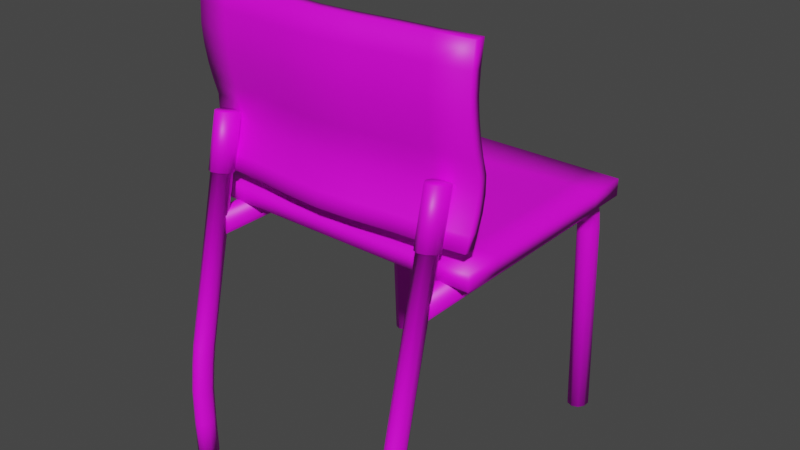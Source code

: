 # Source: TRChair_Low.blend  (saved by Blender 3.4.6; exported with 4.5.12 LTS)
import bpy
from mathutils import Matrix  # noqa: F401  (used for matrix-valued properties, if any)

bpy.ops.wm.read_factory_settings(use_empty=True)
scene = bpy.context.scene
scene.name = 'Scene'

# ---- collections
col_collection = bpy.data.collections.new('Collection'); scene.collection.children.link(col_collection)

# ---- images (referenced by path relative to the original .blend; pixels are not part of the script)
import os
ASSET_DIR = os.environ.get("B2B_ASSET_DIR", "")  # directory of the original .blend (textures are referenced by path, not embedded)
HERE = os.path.dirname(os.path.abspath(__file__))  # packed textures are extracted next to this script under _unpacked/

def load_image(name, relpath, width, height, colorspace="sRGB"):
    """Load a texture the original file referenced (path relative to the .blend, or extracted next to this script)."""
    p = next((c for c in (os.path.join(HERE, relpath), os.path.join(ASSET_DIR, relpath)) if relpath and os.path.exists(c)), "")
    if p:
        img = bpy.data.images.load(p, check_existing=True)
        img.name = name
    else:  # same state as the original file: an image datablock whose file is absent (Cycles renders it pink)
        img = bpy.data.images.new(name, width, height)
        img.source = "FILE"
        img.filepath = "//" + (relpath or name)
    img.colorspace_settings.name = colorspace
    return img
img_check = load_image('Check', '', 1024, 1024, 'sRGB')

# ---- materials (node trees are filled in below, after node groups)
mat_material = bpy.data.materials.new('Material')
mat_material.alpha_threshold = 0.0
mat_material.use_transparent_shadow = False
mat_material.roughness = 0.5
mat_material.line_color = (0.0, 0.0, 0.0, 1.0)

# ---- material node trees
mat_material.use_nodes = True; mat_material.node_tree.nodes.clear()
_N = mat_material.node_tree.nodes; _L = mat_material.node_tree.links
n0 = _N.new('ShaderNodeOutputMaterial'); n0.name = 'Material Output'; n0.location = (300, 300)
n1 = _N.new('ShaderNodeBsdfPrincipled'); n1.name = 'Principled BSDF'; n1.location = (10, 300)
n1.distribution = 'GGX'
n1.subsurface_method = 'RANDOM_WALK_SKIN'
n1.inputs[3].default_value = 1.45
n1.inputs[27].default_value = (0.0, 0.0, 0.0, 1.0)
n1.inputs[28].default_value = 1.0
n2 = _N.new('ShaderNodeTexImage'); n2.name = 'Image Texture'; n2.location = (-280, 280)
n2.image = img_check
_L.new(n1.outputs[0], n0.inputs[0])
_L.new(n2.outputs[0], n1.inputs[0])
n0.is_active_output = True

# ---- world
world_world = bpy.data.worlds.new('World'); scene.world = world_world
world_world.use_nodes = True; world_world.node_tree.nodes.clear()
_N = world_world.node_tree.nodes; _L = world_world.node_tree.links
n0 = _N.new('ShaderNodeOutputWorld'); n0.name = 'World Output'; n0.location = (300, 300)
n1 = _N.new('ShaderNodeBackground'); n1.name = 'Background'; n1.location = (10, 300)
n1.inputs[0].default_value = (0.05088, 0.05088, 0.05088, 1.0)
_L.new(n1.outputs[0], n0.inputs[0])
n0.is_active_output = True
world_world.color = (0.05088, 0.05088, 0.05088)
world_world.use_sun_shadow = False
world_world.sun_shadow_jitter_overblur = 0.0

# ---- meshes
me_cube = bpy.data.meshes.new('Cube')
me_cube.from_pydata([(0.25, 0.1835, 0.465), (0.25, 0.1835, 0.435), (0.25, -0.2165, 0.465), (0.25, -0.2165, 0.435), (0.0, 0.1835, 0.435), (0.0, -0.2165, 0.465), (0.0, -0.2165, 0.435), (0.0, 0.1835, 0.465), (0.05, -0.2165, 0.435), (0.1, -0.2165, 0.435), (0.15, -0.2165, 0.435), (0.2, -0.2165, 0.435), (0.05, 0.1835, 0.465), (0.1, 0.1835, 0.465), (0.15, 0.1835, 0.465), (0.2, 0.1835, 0.465), (0.2, 0.1835, 0.435), (0.15, 0.1835, 0.435), (0.1, 0.1835, 0.435), (0.05, 0.1835, 0.435), (0.2, -0.2165, 0.465), (0.15, -0.2165, 0.465), (0.1, -0.2165, 0.465), (0.05, -0.2165, 0.465), (0.25, 0.1168, 0.465), (0.25, 0.05013, 0.465), (0.25, -0.01654, 0.465), (0.25, -0.0832, 0.465), (0.25, -0.1499, 0.465), (0.25, -0.1499, 0.435), (0.25, -0.0832, 0.435), (0.25, -0.01654, 0.435), (0.25, 0.05013, 0.435), (0.25, 0.1168, 0.435), (0.0, 0.1168, 0.4263), (0.0, 0.05013, 0.4263), (0.0, -0.01654, 0.4263), (0.0, -0.0832, 0.4263), (0.0, -0.1499, 0.4263), (0.0, 0.1168, 0.4563), (0.0, 0.05013, 0.4563), (0.0, -0.01654, 0.4563), (0.0, -0.0832, 0.4563), (0.0, -0.1499, 0.4563), (0.2, 0.1168, 0.4639), (0.2, 0.05013, 0.4639), (0.2, -0.01654, 0.4639), (0.2, -0.0832, 0.4639), (0.2, -0.1499, 0.4639), (0.15, 0.1168, 0.4628), (0.15, 0.05013, 0.4628), (0.15, -0.01654, 0.4628), (0.15, -0.0832, 0.4628), (0.15, -0.1499, 0.4628), (0.1, 0.1168, 0.4609), (0.1, 0.05013, 0.4609), (0.1, -0.01654, 0.4609), (0.1, -0.0832, 0.4609), (0.1, -0.1499, 0.4609), (0.05, 0.1168, 0.4585), (0.05, 0.05013, 0.4585), (0.05, -0.01654, 0.4585), (0.05, -0.0832, 0.4585), (0.05, -0.1499, 0.4585), (0.05, 0.1168, 0.4285), (0.05, 0.05013, 0.4285), (0.05, -0.01654, 0.4285), (0.05, -0.0832, 0.4285), (0.05, -0.1499, 0.4285), (0.1, 0.1168, 0.4309), (0.1, 0.05013, 0.4309), (0.1, -0.01654, 0.4309), (0.1, -0.0832, 0.4309), (0.1, -0.1499, 0.4309), (0.15, 0.1168, 0.4328), (0.15, 0.05013, 0.4328), (0.15, -0.01654, 0.4328), (0.15, -0.0832, 0.4328), (0.15, -0.1499, 0.4328), (0.2, 0.1168, 0.4339), (0.2, 0.05013, 0.4339), (0.2, -0.01654, 0.4339), (0.2, -0.0832, 0.4339), (0.2, -0.1499, 0.4339), (0.25, -0.2259, 0.7178), (0.25, -0.2066, 0.7178), (0.25, -0.2259, 0.498), (0.25, -0.2066, 0.498), (0.0, -0.2299, 0.7178), (0.0, -0.2492, 0.498), (0.0, -0.2299, 0.498), (0.0, -0.2492, 0.7178), (0.25, -0.203, 0.6005), (0.25, -0.1837, 0.6005), (0.0, -0.207, 0.6005), (0.0, -0.2263, 0.6005), (0.125, -0.2188, 0.498), (0.125, -0.2382, 0.7178), (0.125, -0.2188, 0.7178), (0.125, -0.2382, 0.498), (0.125, -0.2153, 0.6005), (0.125, -0.196, 0.6005), (0.25, -0.1989, 0.6565), (0.25, -0.2182, 0.6565), (0.0, -0.2222, 0.6565), (0.0, -0.2415, 0.6565), (0.125, -0.2112, 0.6565), (0.125, -0.2305, 0.6565), (0.25, -0.2083, 0.5453), (0.0, -0.2123, 0.5453), (0.0, -0.2316, 0.5453), (0.25, -0.1889, 0.5453), (0.125, -0.2205, 0.5453), (0.125, -0.2012, 0.5453), (0.25, -0.2039, 0.6866), (0.25, -0.2232, 0.6866), (0.0, -0.2272, 0.6866), (0.0, -0.2465, 0.6866), (0.125, -0.2161, 0.6866), (0.125, -0.2354, 0.6866), (0.25, -0.2112, 0.628), (0.0, -0.2152, 0.628), (0.0, -0.2345, 0.628), (0.125, -0.2041, 0.628), (0.125, -0.2235, 0.628), (0.25, -0.1919, 0.628), (0.25, -0.1838, 0.5729), (0.25, -0.2031, 0.5729), (0.0, -0.2071, 0.5729), (0.0, -0.2264, 0.5729), (0.125, -0.2154, 0.5729), (0.125, -0.1961, 0.5729), (0.25, -0.2168, 0.5217), (0.0, -0.2208, 0.5217), (0.0, -0.2401, 0.5217), (0.125, -0.2291, 0.5217), (0.125, -0.2097, 0.5217), (0.25, -0.1975, 0.5217), (0.1875, -0.2145, 0.498), (0.1875, -0.2339, 0.7178), (0.1875, -0.211, 0.6005), (0.1875, -0.2145, 0.7178), (0.1875, -0.2339, 0.498), (0.1875, -0.1917, 0.6005), (0.1875, -0.2262, 0.6565), (0.1875, -0.2069, 0.6565), (0.1875, -0.2162, 0.5453), (0.1875, -0.1969, 0.5453), (0.1875, -0.2118, 0.6866), (0.1875, -0.2312, 0.6866), (0.1875, -0.2192, 0.628), (0.1875, -0.1998, 0.628), (0.1875, -0.1918, 0.5729), (0.1875, -0.2111, 0.5729), (0.1875, -0.2248, 0.5217), (0.1875, -0.2055, 0.5217), (0.0625, -0.2262, 0.7178), (0.0625, -0.2455, 0.498), (0.0625, -0.2033, 0.6005), (0.0625, -0.2262, 0.498), (0.0625, -0.2455, 0.7178), (0.0625, -0.2227, 0.6005), (0.0625, -0.2185, 0.6565), (0.0625, -0.2379, 0.6565), (0.0625, -0.2086, 0.5453), (0.0625, -0.2279, 0.5453), (0.0625, -0.2428, 0.6866), (0.0625, -0.2235, 0.6866), (0.0625, -0.2115, 0.628), (0.0625, -0.2308, 0.628), (0.0625, -0.2228, 0.5729), (0.0625, -0.2034, 0.5729), (0.0625, -0.2171, 0.5217), (0.0625, -0.2364, 0.5217), (0.2036, -0.3064, 0.0003528), (0.2126, -0.3101, 0.000317), (0.2182, -0.3197, 0.0002235), (0.2182, -0.3316, 0.0001077), (0.2126, -0.3412, 1.419e-05), (0.2036, -0.3449, -2.161e-05), (0.1945, -0.3412, 1.419e-05), (0.1889, -0.3316, 0.0001077), (0.1889, -0.3197, 0.0002235), (0.1945, -0.3101, 0.000317), (0.2036, -0.2952, 0.2056), (0.2126, -0.2988, 0.2065), (0.2182, -0.3083, 0.2087), (0.2182, -0.32, 0.2114), (0.2126, -0.3295, 0.2136), (0.2036, -0.3331, 0.2144), (0.1945, -0.3295, 0.2136), (0.1889, -0.32, 0.2114), (0.1889, -0.3083, 0.2087), (0.1945, -0.2988, 0.2065), (0.2126, -0.3097, 0.1282), (0.2182, -0.3193, 0.1288), (0.2182, -0.3312, 0.1296), (0.2126, -0.3408, 0.1302), (0.2036, -0.3445, 0.1305), (0.1945, -0.3408, 0.1302), (0.1889, -0.3312, 0.1296), (0.1889, -0.3193, 0.1288), (0.1945, -0.3097, 0.1282), (0.2036, -0.3061, 0.128), (0.2036, -0.3005, 0.174), (0.2126, -0.3042, 0.1745), (0.2182, -0.3138, 0.1756), (0.2182, -0.3257, 0.1771), (0.2126, -0.3353, 0.1782), (0.2036, -0.339, 0.1787), (0.1945, -0.3353, 0.1782), (0.1889, -0.3257, 0.1771), (0.1889, -0.3138, 0.1756), (0.1945, -0.3042, 0.1745), (0.2126, -0.3107, 0.0671), (0.2182, -0.3203, 0.06772), (0.2182, -0.3322, 0.0685), (0.2126, -0.3418, 0.06912), (0.2036, -0.3455, 0.06936), (0.1945, -0.3418, 0.06912), (0.1889, -0.3322, 0.0685), (0.1889, -0.3203, 0.06772), (0.1945, -0.3107, 0.0671), (0.2036, -0.307, 0.06686), (0.2036, -0.2289, 0.4933), (0.2126, -0.2326, 0.4941), (0.2182, -0.242, 0.4963), (0.2182, -0.2538, 0.499), (0.2126, -0.2632, 0.5012), (0.2036, -0.2669, 0.5021), (0.1945, -0.2632, 0.5012), (0.1889, -0.2538, 0.499), (0.1889, -0.242, 0.4963), (0.1945, -0.2326, 0.4941), (0.2143, -0.2079, 0.5863), (0.2036, -0.2036, 0.5853), (0.2036, -0.2251, 0.4924), (0.2209, -0.2191, 0.5889), (0.2209, -0.2329, 0.5922), (0.2143, -0.2442, 0.5947), (0.2036, -0.2484, 0.5957), (0.1929, -0.2442, 0.5947), (0.1862, -0.2329, 0.5922), (0.1862, -0.2191, 0.5889), (0.1929, -0.2079, 0.5863), (0.2143, -0.2294, 0.4934), (0.2209, -0.2406, 0.496), (0.2209, -0.2545, 0.4992), (0.2143, -0.2657, 0.5018), (0.2036, -0.27, 0.5028), (0.1929, -0.2657, 0.5018), (0.1862, -0.2545, 0.4992), (0.1862, -0.2406, 0.496), (0.1929, -0.2294, 0.4934), (0.2025, 0.1981, 0.4037), (0.2025, 0.02003, 0.4362), (0.2139, 0.1946, 0.4013), (0.2139, 0.02003, 0.432), (0.2209, 0.1854, 0.3951), (0.2209, 0.02003, 0.4208), (0.2209, 0.174, 0.3874), (0.2209, 0.02003, 0.4071), (0.2139, 0.1648, 0.3811), (0.2139, 0.02003, 0.3959), (0.2025, 0.1612, 0.3788), (0.2025, 0.02003, 0.3917), (0.1911, 0.1648, 0.3811), (0.1911, 0.02003, 0.3959), (0.1841, 0.174, 0.3874), (0.1841, 0.02003, 0.4071), (0.1841, 0.1854, 0.3951), (0.1841, 0.02003, 0.4208), (0.1911, 0.1946, 0.4013), (0.1911, 0.02003, 0.432), (0.2025, 0.1014, 0.4362), (0.2139, 0.1014, 0.432), (0.2209, 0.1014, 0.4208), (0.2209, 0.1014, 0.4071), (0.2139, 0.1014, 0.3959), (0.2025, 0.1014, 0.3917), (0.1911, 0.1014, 0.3959), (0.1841, 0.1014, 0.4071), (0.1841, 0.1014, 0.4208), (0.1911, 0.1014, 0.432), (0.2139, 0.1557, 0.4296), (0.2209, 0.1524, 0.419), (0.2209, 0.1483, 0.4058), (0.2139, 0.145, 0.3952), (0.2025, 0.1438, 0.3911), (0.1911, 0.145, 0.3952), (0.1841, 0.1483, 0.4058), (0.1841, 0.1524, 0.419), (0.1911, 0.1557, 0.4296), (0.2025, 0.1569, 0.4337), (0.2139, 0.1779, 0.4193), (0.2209, 0.1712, 0.4104), (0.2209, 0.1629, 0.3994), (0.2139, 0.1562, 0.3905), (0.2025, 0.1537, 0.3871), (0.1911, 0.1562, 0.3905), (0.1841, 0.1629, 0.3994), (0.1841, 0.1712, 0.4104), (0.1911, 0.1779, 0.4193), (0.2025, 0.1804, 0.4227), (0.2025, 0.13, 0.4362), (0.2139, 0.13, 0.432), (0.2209, 0.13, 0.4208), (0.2209, 0.13, 0.4071), (0.2139, 0.13, 0.3959), (0.2025, 0.13, 0.3917), (0.1911, 0.13, 0.3959), (0.1841, 0.13, 0.4071), (0.1841, 0.13, 0.4208), (0.1911, 0.13, 0.432), (0.2025, 0.2058, 0.3646), (0.2135, 0.2017, 0.3646), (0.2202, 0.191, 0.3644), (0.2202, 0.1777, 0.3642), (0.2135, 0.167, 0.3641), (0.2025, 0.1629, 0.364), (0.1916, 0.167, 0.3641), (0.1848, 0.1777, 0.3642), (0.1848, 0.191, 0.3644), (0.1916, 0.2017, 0.3646), (0.2025, 0.2228, 0.0002962), (0.2135, 0.2187, 0.0003161), (0.2202, 0.208, 0.0003683), (0.2202, 0.1947, 0.0004328), (0.2135, 0.184, 0.0004849), (0.2025, 0.1799, 0.0005049), (0.1916, 0.184, 0.0004849), (0.1848, 0.1947, 0.0004328), (0.1848, 0.208, 0.0003683), (0.1916, 0.2187, 0.0003161), (0.2139, -0.2599, 0.432), (0.2025, -0.2599, 0.4362), (0.2209, -0.2599, 0.4208), (0.2209, -0.2599, 0.4071), (0.2139, -0.2599, 0.3959), (0.2025, -0.2599, 0.3917), (0.1911, -0.2599, 0.3959), (0.1841, -0.2599, 0.4071), (0.1841, -0.2599, 0.4208), (0.1911, -0.2599, 0.432), (-0.25, 0.1835, 0.465), (-0.25, 0.1835, 0.435), (-0.25, -0.2165, 0.465), (-0.25, -0.2165, 0.435), (-0.05, -0.2165, 0.435), (-0.1, -0.2165, 0.435), (-0.15, -0.2165, 0.435), (-0.2, -0.2165, 0.435), (-0.05, 0.1835, 0.465), (-0.1, 0.1835, 0.465), (-0.15, 0.1835, 0.465), (-0.2, 0.1835, 0.465), (-0.2, 0.1835, 0.435), (-0.15, 0.1835, 0.435), (-0.1, 0.1835, 0.435), (-0.05, 0.1835, 0.435), (-0.2, -0.2165, 0.465), (-0.15, -0.2165, 0.465), (-0.1, -0.2165, 0.465), (-0.05, -0.2165, 0.465), (-0.25, 0.1168, 0.465), (-0.25, 0.05013, 0.465), (-0.25, -0.01654, 0.465), (-0.25, -0.0832, 0.465), (-0.25, -0.1499, 0.465), (-0.25, -0.1499, 0.435), (-0.25, -0.0832, 0.435), (-0.25, -0.01654, 0.435), (-0.25, 0.05013, 0.435), (-0.25, 0.1168, 0.435), (-0.2, 0.1168, 0.4639), (-0.2, 0.05013, 0.4639), (-0.2, -0.01654, 0.4639), (-0.2, -0.0832, 0.4639), (-0.2, -0.1499, 0.4639), (-0.15, 0.1168, 0.4628), (-0.15, 0.05013, 0.4628), (-0.15, -0.01654, 0.4628), (-0.15, -0.0832, 0.4628), (-0.15, -0.1499, 0.4628), (-0.1, 0.1168, 0.4609), (-0.1, 0.05013, 0.4609), (-0.1, -0.01654, 0.4609), (-0.1, -0.0832, 0.4609), (-0.1, -0.1499, 0.4609), (-0.05, 0.1168, 0.4585), (-0.05, 0.05013, 0.4585), (-0.05, -0.01654, 0.4585), (-0.05, -0.0832, 0.4585), (-0.05, -0.1499, 0.4585), (-0.05, 0.1168, 0.4285), (-0.05, 0.05013, 0.4285), (-0.05, -0.01654, 0.4285), (-0.05, -0.0832, 0.4285), (-0.05, -0.1499, 0.4285), (-0.1, 0.1168, 0.4309), (-0.1, 0.05013, 0.4309), (-0.1, -0.01654, 0.4309), (-0.1, -0.0832, 0.4309), (-0.1, -0.1499, 0.4309), (-0.15, 0.1168, 0.4328), (-0.15, 0.05013, 0.4328), (-0.15, -0.01654, 0.4328), (-0.15, -0.0832, 0.4328), (-0.15, -0.1499, 0.4328), (-0.2, 0.1168, 0.4339), (-0.2, 0.05013, 0.4339), (-0.2, -0.01654, 0.4339), (-0.2, -0.0832, 0.4339), (-0.2, -0.1499, 0.4339), (-0.25, -0.2259, 0.7178), (-0.25, -0.2066, 0.7178), (-0.25, -0.2259, 0.498), (-0.25, -0.2066, 0.498), (-0.25, -0.203, 0.6005), (-0.25, -0.1837, 0.6005), (-0.125, -0.2188, 0.498), (-0.125, -0.2382, 0.7178), (-0.125, -0.2188, 0.7178), (-0.125, -0.2382, 0.498), (-0.125, -0.2153, 0.6005), (-0.125, -0.196, 0.6005), (-0.25, -0.1989, 0.6565), (-0.25, -0.2182, 0.6565), (-0.125, -0.2112, 0.6565), (-0.125, -0.2305, 0.6565), (-0.25, -0.2083, 0.5453), (-0.25, -0.1889, 0.5453), (-0.125, -0.2205, 0.5453), (-0.125, -0.2012, 0.5453), (-0.25, -0.2039, 0.6866), (-0.25, -0.2232, 0.6866), (-0.125, -0.2161, 0.6866), (-0.125, -0.2354, 0.6866), (-0.25, -0.2112, 0.628), (-0.125, -0.2041, 0.628), (-0.125, -0.2235, 0.628), (-0.25, -0.1919, 0.628), (-0.25, -0.1838, 0.5729), (-0.25, -0.2031, 0.5729), (-0.125, -0.2154, 0.5729), (-0.125, -0.1961, 0.5729), (-0.25, -0.2168, 0.5217), (-0.125, -0.2291, 0.5217), (-0.125, -0.2097, 0.5217), (-0.25, -0.1975, 0.5217), (-0.1875, -0.2145, 0.498), (-0.1875, -0.2339, 0.7178), (-0.1875, -0.211, 0.6005), (-0.1875, -0.2145, 0.7178), (-0.1875, -0.2339, 0.498), (-0.1875, -0.1917, 0.6005), (-0.1875, -0.2262, 0.6565), (-0.1875, -0.2069, 0.6565), (-0.1875, -0.2162, 0.5453), (-0.1875, -0.1969, 0.5453), (-0.1875, -0.2118, 0.6866), (-0.1875, -0.2312, 0.6866), (-0.1875, -0.2192, 0.628), (-0.1875, -0.1998, 0.628), (-0.1875, -0.1918, 0.5729), (-0.1875, -0.2111, 0.5729), (-0.1875, -0.2248, 0.5217), (-0.1875, -0.2055, 0.5217), (-0.0625, -0.2262, 0.7178), (-0.0625, -0.2455, 0.498), (-0.0625, -0.2033, 0.6005), (-0.0625, -0.2262, 0.498), (-0.0625, -0.2455, 0.7178), (-0.0625, -0.2227, 0.6005), (-0.0625, -0.2185, 0.6565), (-0.0625, -0.2379, 0.6565), (-0.0625, -0.2086, 0.5453), (-0.0625, -0.2279, 0.5453), (-0.0625, -0.2428, 0.6866), (-0.0625, -0.2235, 0.6866), (-0.0625, -0.2115, 0.628), (-0.0625, -0.2308, 0.628), (-0.0625, -0.2228, 0.5729), (-0.0625, -0.2034, 0.5729), (-0.0625, -0.2171, 0.5217), (-0.0625, -0.2364, 0.5217), (-0.2036, -0.3064, 0.0003528), (-0.2126, -0.3101, 0.000317), (-0.2182, -0.3197, 0.0002235), (-0.2182, -0.3316, 0.0001077), (-0.2126, -0.3412, 1.419e-05), (-0.2036, -0.3449, -2.161e-05), (-0.1945, -0.3412, 1.419e-05), (-0.1889, -0.3316, 0.0001077), (-0.1889, -0.3197, 0.0002235), (-0.1945, -0.3101, 0.000317), (-0.2036, -0.2952, 0.2056), (-0.2126, -0.2988, 0.2065), (-0.2182, -0.3083, 0.2087), (-0.2182, -0.32, 0.2114), (-0.2126, -0.3295, 0.2136), (-0.2036, -0.3331, 0.2144), (-0.1945, -0.3295, 0.2136), (-0.1889, -0.32, 0.2114), (-0.1889, -0.3083, 0.2087), (-0.1945, -0.2988, 0.2065), (-0.2126, -0.3097, 0.1282), (-0.2182, -0.3193, 0.1288), (-0.2182, -0.3312, 0.1296), (-0.2126, -0.3408, 0.1302), (-0.2036, -0.3445, 0.1305), (-0.1945, -0.3408, 0.1302), (-0.1889, -0.3312, 0.1296), (-0.1889, -0.3193, 0.1288), (-0.1945, -0.3097, 0.1282), (-0.2036, -0.3061, 0.128), (-0.2036, -0.3005, 0.174), (-0.2126, -0.3042, 0.1745), (-0.2182, -0.3138, 0.1756), (-0.2182, -0.3257, 0.1771), (-0.2126, -0.3353, 0.1782), (-0.2036, -0.339, 0.1787), (-0.1945, -0.3353, 0.1782), (-0.1889, -0.3257, 0.1771), (-0.1889, -0.3138, 0.1756), (-0.1945, -0.3042, 0.1745), (-0.2126, -0.3107, 0.0671), (-0.2182, -0.3203, 0.06772), (-0.2182, -0.3322, 0.0685), (-0.2126, -0.3418, 0.06912), (-0.2036, -0.3455, 0.06936), (-0.1945, -0.3418, 0.06912), (-0.1889, -0.3322, 0.0685), (-0.1889, -0.3203, 0.06772), (-0.1945, -0.3107, 0.0671), (-0.2036, -0.307, 0.06686), (-0.2036, -0.2289, 0.4933), (-0.2126, -0.2326, 0.4941), (-0.2182, -0.242, 0.4963), (-0.2182, -0.2538, 0.499), (-0.2126, -0.2632, 0.5012), (-0.2036, -0.2669, 0.5021), (-0.1945, -0.2632, 0.5012), (-0.1889, -0.2538, 0.499), (-0.1889, -0.242, 0.4963), (-0.1945, -0.2326, 0.4941), (-0.2143, -0.2079, 0.5863), (-0.2036, -0.2036, 0.5853), (-0.2036, -0.2251, 0.4924), (-0.2209, -0.2191, 0.5889), (-0.2209, -0.2329, 0.5922), (-0.2143, -0.2442, 0.5947), (-0.2036, -0.2484, 0.5957), (-0.1929, -0.2442, 0.5947), (-0.1862, -0.2329, 0.5922), (-0.1862, -0.2191, 0.5889), (-0.1929, -0.2079, 0.5863), (-0.2143, -0.2294, 0.4934), (-0.2209, -0.2406, 0.496), (-0.2209, -0.2545, 0.4992), (-0.2143, -0.2657, 0.5018), (-0.2036, -0.27, 0.5028), (-0.1929, -0.2657, 0.5018), (-0.1862, -0.2545, 0.4992), (-0.1862, -0.2406, 0.496), (-0.1929, -0.2294, 0.4934), (-0.2025, 0.1981, 0.4037), (-0.2025, 0.02003, 0.4362), (-0.2139, 0.1946, 0.4013), (-0.2139, 0.02003, 0.432), (-0.2209, 0.1854, 0.3951), (-0.2209, 0.02003, 0.4208), (-0.2209, 0.174, 0.3874), (-0.2209, 0.02003, 0.4071), (-0.2139, 0.1648, 0.3811), (-0.2139, 0.02003, 0.3959), (-0.2025, 0.1612, 0.3788), (-0.2025, 0.02003, 0.3917), (-0.1911, 0.1648, 0.3811), (-0.1911, 0.02003, 0.3959), (-0.1841, 0.174, 0.3874), (-0.1841, 0.02003, 0.4071), (-0.1841, 0.1854, 0.3951), (-0.1841, 0.02003, 0.4208), (-0.1911, 0.1946, 0.4013), (-0.1911, 0.02003, 0.432), (-0.2025, 0.1014, 0.4362), (-0.2139, 0.1014, 0.432), (-0.2209, 0.1014, 0.4208), (-0.2209, 0.1014, 0.4071), (-0.2139, 0.1014, 0.3959), (-0.2025, 0.1014, 0.3917), (-0.1911, 0.1014, 0.3959), (-0.1841, 0.1014, 0.4071), (-0.1841, 0.1014, 0.4208), (-0.1911, 0.1014, 0.432), (-0.2139, 0.1557, 0.4296), (-0.2209, 0.1524, 0.419), (-0.2209, 0.1483, 0.4058), (-0.2139, 0.145, 0.3952), (-0.2025, 0.1438, 0.3911), (-0.1911, 0.145, 0.3952), (-0.1841, 0.1483, 0.4058), (-0.1841, 0.1524, 0.419), (-0.1911, 0.1557, 0.4296), (-0.2025, 0.1569, 0.4337), (-0.2139, 0.1779, 0.4193), (-0.2209, 0.1712, 0.4104), (-0.2209, 0.1629, 0.3994), (-0.2139, 0.1562, 0.3905), (-0.2025, 0.1537, 0.3871), (-0.1911, 0.1562, 0.3905), (-0.1841, 0.1629, 0.3994), (-0.1841, 0.1712, 0.4104), (-0.1911, 0.1779, 0.4193), (-0.2025, 0.1804, 0.4227), (-0.2025, 0.13, 0.4362), (-0.2139, 0.13, 0.432), (-0.2209, 0.13, 0.4208), (-0.2209, 0.13, 0.4071), (-0.2139, 0.13, 0.3959), (-0.2025, 0.13, 0.3917), (-0.1911, 0.13, 0.3959), (-0.1841, 0.13, 0.4071), (-0.1841, 0.13, 0.4208), (-0.1911, 0.13, 0.432), (-0.2025, 0.2058, 0.3646), (-0.2135, 0.2017, 0.3646), (-0.2202, 0.191, 0.3644), (-0.2202, 0.1777, 0.3642), (-0.2135, 0.167, 0.3641), (-0.2025, 0.1629, 0.364), (-0.1916, 0.167, 0.3641), (-0.1848, 0.1777, 0.3642), (-0.1848, 0.191, 0.3644), (-0.1916, 0.2017, 0.3646), (-0.2025, 0.2228, 0.0002962), (-0.2135, 0.2187, 0.0003161), (-0.2202, 0.208, 0.0003683), (-0.2202, 0.1947, 0.0004328), (-0.2135, 0.184, 0.0004849), (-0.2025, 0.1799, 0.0005049), (-0.1916, 0.184, 0.0004849), (-0.1848, 0.1947, 0.0004328), (-0.1848, 0.208, 0.0003683), (-0.1916, 0.2187, 0.0003161), (-0.2139, -0.2599, 0.432), (-0.2025, -0.2599, 0.4362), (-0.2209, -0.2599, 0.4208), (-0.2209, -0.2599, 0.4071), (-0.2139, -0.2599, 0.3959), (-0.2025, -0.2599, 0.3917), (-0.1911, -0.2599, 0.3959), (-0.1841, -0.2599, 0.4071), (-0.1841, -0.2599, 0.4208), (-0.1911, -0.2599, 0.432), (0.25, -0.2238, 0.7526), (0.25, -0.2045, 0.7526), (-4.54e-19, -0.2278, 0.7526), (-4.54e-19, -0.2472, 0.7526), (0.125, -0.2361, 0.7526), (0.125, -0.2168, 0.7526), (0.1875, -0.2318, 0.7526), (0.1875, -0.2125, 0.7526), (0.0625, -0.2242, 0.7526), (0.0625, -0.2435, 0.7526), (-0.25, -0.2238, 0.7526), (-0.25, -0.2045, 0.7526), (-0.125, -0.2361, 0.7526), (-0.125, -0.2168, 0.7526), (-0.1875, -0.2318, 0.7526), (-0.1875, -0.2125, 0.7526), (-0.0625, -0.2242, 0.7526), (-0.0625, -0.2435, 0.7526), (0.25, -0.2182, 0.7924), (0.25, -0.1989, 0.7924), (-1.022e-18, -0.2222, 0.7924), (-1.022e-18, -0.2415, 0.7924), (0.125, -0.2305, 0.7924), (0.125, -0.2112, 0.7924), (0.1875, -0.2262, 0.7924), (0.1875, -0.2069, 0.7924), (0.0625, -0.2185, 0.7924), (0.0625, -0.2379, 0.7924), (-0.25, -0.2182, 0.7924), (-0.25, -0.1989, 0.7924), (-0.125, -0.2305, 0.7924), (-0.125, -0.2112, 0.7924), (-0.1875, -0.2262, 0.7924), (-0.1875, -0.2069, 0.7924), (-0.0625, -0.2185, 0.7924), (-0.0625, -0.2379, 0.7924)], [], [(83, 29, 3, 11), (29, 28, 2, 3), (16, 15, 0, 1), (8, 23, 5, 6), (63, 43, 5, 23), (28, 48, 20, 2), (48, 53, 21, 20), (53, 58, 22, 21), (58, 63, 23, 22), (3, 2, 20, 11), (11, 20, 21, 10), (10, 21, 22, 9), (9, 22, 23, 8), (4, 7, 12, 19), (19, 12, 13, 18), (18, 13, 14, 17), (17, 14, 15, 16), (38, 68, 8, 6), (68, 73, 9, 8), (73, 78, 10, 9), (78, 83, 11, 10), (17, 16, 79, 74), (74, 79, 80, 75), (75, 80, 81, 76), (76, 81, 82, 77), (77, 82, 83, 78), (18, 17, 74, 69), (69, 74, 75, 70), (70, 75, 76, 71), (71, 76, 77, 72), (72, 77, 78, 73), (19, 18, 69, 64), (64, 69, 70, 65), (65, 70, 71, 66), (66, 71, 72, 67), (67, 72, 73, 68), (4, 19, 64, 34), (34, 64, 65, 35), (35, 65, 66, 36), (36, 66, 67, 37), (37, 67, 68, 38), (13, 12, 59, 54), (54, 59, 60, 55), (55, 60, 61, 56), (56, 61, 62, 57), (57, 62, 63, 58), (14, 13, 54, 49), (49, 54, 55, 50), (50, 55, 56, 51), (51, 56, 57, 52), (52, 57, 58, 53), (15, 14, 49, 44), (44, 49, 50, 45), (45, 50, 51, 46), (46, 51, 52, 47), (47, 52, 53, 48), (0, 15, 44, 24), (24, 44, 45, 25), (25, 45, 46, 26), (26, 46, 47, 27), (27, 47, 48, 28), (12, 7, 39, 59), (59, 39, 40, 60), (60, 40, 41, 61), (61, 41, 42, 62), (62, 42, 43, 63), (1, 0, 24, 33), (33, 24, 25, 32), (32, 25, 26, 31), (31, 26, 27, 30), (30, 27, 28, 29), (16, 1, 33, 79), (79, 33, 32, 80), (80, 32, 31, 81), (81, 31, 30, 82), (82, 30, 29, 83), (155, 137, 87, 138), (137, 132, 86, 87), (422, 453, 671, 669), (159, 157, 89, 90), (173, 134, 89, 157), (169, 122, 95, 161), (125, 120, 92, 93), (151, 125, 93, 143), (168, 123, 101, 158), (150, 124, 100, 140), (154, 135, 99, 142), (138, 142, 99, 96), (415, 414, 666, 667), (172, 136, 96, 159), (149, 119, 107, 144), (167, 118, 106, 162), (148, 114, 102, 145), (114, 115, 103, 102), (166, 117, 105, 163), (171, 131, 113, 164), (153, 130, 112, 146), (170, 129, 110, 165), (126, 127, 108, 111), (152, 126, 111, 147), (160, 91, 117, 166), (85, 84, 115, 114), (141, 85, 114, 148), (156, 98, 118, 167), (139, 97, 119, 149), (144, 107, 124, 150), (162, 106, 123, 168), (145, 102, 125, 151), (102, 103, 120, 125), (163, 105, 122, 169), (143, 93, 126, 152), (93, 92, 127, 126), (161, 95, 129, 170), (140, 100, 130, 153), (158, 101, 131, 171), (164, 113, 136, 172), (146, 112, 135, 154), (165, 110, 134, 173), (111, 108, 132, 137), (147, 111, 137, 155), (113, 147, 155, 136), (108, 146, 154, 132), (92, 140, 153, 127), (101, 143, 152, 131), (106, 145, 151, 123), (103, 144, 150, 120), (84, 139, 149, 115), (98, 141, 148, 118), (131, 152, 147, 113), (127, 153, 146, 108), (118, 148, 145, 106), (115, 149, 144, 103), (87, 86, 142, 138), (132, 154, 142, 86), (120, 150, 140, 92), (123, 151, 143, 101), (421, 472, 673, 668), (136, 155, 138, 96), (112, 165, 173, 135), (109, 164, 172, 133), (94, 158, 171, 128), (100, 161, 170, 130), (107, 163, 169, 124), (104, 162, 168, 121), (88, 156, 167, 116), (97, 160, 166, 119), (130, 170, 165, 112), (128, 171, 164, 109), (119, 166, 163, 107), (116, 167, 162, 104), (133, 172, 159, 90), (139, 84, 656, 662), (121, 168, 158, 94), (124, 169, 161, 100), (135, 173, 157, 99), (96, 99, 157, 159), (232, 231, 251, 252), (225, 224, 236, 245), (233, 232, 252, 253), (226, 225, 245, 246), (224, 233, 253, 236), (227, 226, 246, 247), (174, 175, 176, 177, 178, 179, 180, 181, 182, 183), (213, 193, 184, 204), (212, 192, 193, 213), (211, 191, 192, 212), (210, 190, 191, 211), (209, 189, 190, 210), (208, 188, 189, 209), (207, 187, 188, 208), (206, 186, 187, 207), (205, 185, 186, 206), (204, 184, 185, 205), (223, 203, 194, 214), (214, 194, 195, 215), (215, 195, 196, 216), (216, 196, 197, 217), (217, 197, 198, 218), (218, 198, 199, 219), (219, 199, 200, 220), (220, 200, 201, 221), (221, 201, 202, 222), (222, 202, 203, 223), (203, 204, 205, 194), (194, 205, 206, 195), (195, 206, 207, 196), (196, 207, 208, 197), (197, 208, 209, 198), (198, 209, 210, 199), (199, 210, 211, 200), (200, 211, 212, 201), (201, 212, 213, 202), (202, 213, 204, 203), (183, 222, 223, 174), (182, 221, 222, 183), (181, 220, 221, 182), (180, 219, 220, 181), (179, 218, 219, 180), (178, 217, 218, 179), (177, 216, 217, 178), (176, 215, 216, 177), (175, 214, 215, 176), (174, 223, 214, 175), (193, 233, 224, 184), (192, 232, 233, 193), (191, 231, 232, 192), (190, 230, 231, 191), (189, 229, 230, 190), (188, 228, 229, 189), (187, 227, 228, 188), (186, 226, 227, 187), (185, 225, 226, 186), (184, 224, 225, 185), (236, 235, 234, 245), (245, 234, 237, 246), (246, 237, 238, 247), (247, 238, 239, 248), (248, 239, 240, 249), (249, 240, 241, 250), (250, 241, 242, 251), (251, 242, 243, 252), (252, 243, 244, 253), (253, 244, 235, 236), (231, 230, 250, 251), (230, 229, 249, 250), (229, 228, 248, 249), (228, 227, 247, 248), (234, 235, 244, 243, 242, 241, 240, 239, 238, 237), (274, 255, 257, 275), (275, 257, 259, 276), (276, 259, 261, 277), (277, 261, 263, 278), (278, 263, 265, 279), (279, 265, 267, 280), (280, 267, 269, 281), (281, 269, 271, 282), (257, 255, 335, 334), (282, 271, 273, 283), (283, 273, 255, 274), (262, 264, 319, 318), (313, 283, 274, 304), (312, 282, 283, 313), (311, 281, 282, 312), (310, 280, 281, 311), (309, 279, 280, 310), (308, 278, 279, 309), (307, 277, 278, 308), (306, 276, 277, 307), (305, 275, 276, 306), (304, 274, 275, 305), (303, 293, 284, 294), (294, 284, 285, 295), (295, 285, 286, 296), (296, 286, 287, 297), (297, 287, 288, 298), (298, 288, 289, 299), (299, 289, 290, 300), (300, 290, 291, 301), (301, 291, 292, 302), (302, 292, 293, 303), (272, 302, 303, 254), (270, 301, 302, 272), (268, 300, 301, 270), (266, 299, 300, 268), (264, 298, 299, 266), (262, 297, 298, 264), (260, 296, 297, 262), (258, 295, 296, 260), (256, 294, 295, 258), (254, 303, 294, 256), (293, 304, 305, 284), (284, 305, 306, 285), (285, 306, 307, 286), (286, 307, 308, 287), (287, 308, 309, 288), (288, 309, 310, 289), (289, 310, 311, 290), (290, 311, 312, 291), (291, 312, 313, 292), (292, 313, 304, 293), (319, 320, 330, 329), (260, 262, 318, 317), (254, 256, 315, 314), (258, 260, 317, 316), (256, 258, 316, 315), (272, 254, 314, 323), (270, 272, 323, 322), (268, 270, 322, 321), (266, 268, 321, 320), (264, 266, 320, 319), (324, 325, 326, 327, 328, 329, 330, 331, 332, 333), (316, 317, 327, 326), (323, 314, 324, 333), (320, 321, 331, 330), (317, 318, 328, 327), (314, 315, 325, 324), (321, 322, 332, 331), (318, 319, 329, 328), (315, 316, 326, 325), (322, 323, 333, 332), (261, 259, 336, 337), (259, 257, 334, 336), (255, 273, 343, 335), (273, 271, 342, 343), (271, 269, 341, 342), (269, 267, 340, 341), (267, 265, 339, 340), (265, 263, 338, 339), (263, 261, 337, 338), (334, 335, 343, 342, 341, 340, 339, 338, 337, 336), (413, 351, 347, 369), (369, 347, 346, 368), (356, 345, 344, 355), (348, 6, 5, 363), (393, 363, 5, 43), (368, 346, 360, 378), (378, 360, 361, 383), (383, 361, 362, 388), (388, 362, 363, 393), (347, 351, 360, 346), (351, 350, 361, 360), (350, 349, 362, 361), (349, 348, 363, 362), (4, 359, 352, 7), (359, 358, 353, 352), (358, 357, 354, 353), (357, 356, 355, 354), (38, 6, 348, 398), (398, 348, 349, 403), (403, 349, 350, 408), (408, 350, 351, 413), (357, 404, 409, 356), (404, 405, 410, 409), (405, 406, 411, 410), (406, 407, 412, 411), (407, 408, 413, 412), (358, 399, 404, 357), (399, 400, 405, 404), (400, 401, 406, 405), (401, 402, 407, 406), (402, 403, 408, 407), (359, 394, 399, 358), (394, 395, 400, 399), (395, 396, 401, 400), (396, 397, 402, 401), (397, 398, 403, 402), (4, 34, 394, 359), (34, 35, 395, 394), (35, 36, 396, 395), (36, 37, 397, 396), (37, 38, 398, 397), (353, 384, 389, 352), (384, 385, 390, 389), (385, 386, 391, 390), (386, 387, 392, 391), (387, 388, 393, 392), (354, 379, 384, 353), (379, 380, 385, 384), (380, 381, 386, 385), (381, 382, 387, 386), (382, 383, 388, 387), (355, 374, 379, 354), (374, 375, 380, 379), (375, 376, 381, 380), (376, 377, 382, 381), (377, 378, 383, 382), (344, 364, 374, 355), (364, 365, 375, 374), (365, 366, 376, 375), (366, 367, 377, 376), (367, 368, 378, 377), (352, 389, 39, 7), (389, 390, 40, 39), (390, 391, 41, 40), (391, 392, 42, 41), (392, 393, 43, 42), (345, 373, 364, 344), (373, 372, 365, 364), (372, 371, 366, 365), (371, 370, 367, 366), (370, 369, 368, 367), (356, 409, 373, 345), (409, 410, 372, 373), (410, 411, 371, 372), (411, 412, 370, 371), (412, 413, 369, 370), (467, 450, 417, 449), (449, 417, 416, 446), (91, 160, 665, 659), (471, 90, 89, 469), (485, 469, 89, 134), (481, 473, 95, 122), (441, 419, 418, 438), (463, 455, 419, 441), (480, 470, 425, 439), (462, 452, 424, 440), (466, 454, 423, 447), (450, 420, 423, 454), (85, 141, 663, 657), (484, 471, 420, 448), (461, 456, 429, 437), (479, 474, 428, 436), (460, 457, 426, 434), (434, 426, 427, 435), (478, 475, 105, 117), (483, 476, 433, 445), (465, 458, 432, 444), (482, 477, 110, 129), (442, 431, 430, 443), (464, 459, 431, 442), (472, 478, 117, 91), (415, 434, 435, 414), (453, 460, 434, 415), (468, 479, 436, 422), (451, 461, 437, 421), (456, 462, 440, 429), (474, 480, 439, 428), (457, 463, 441, 426), (426, 441, 438, 427), (475, 481, 122, 105), (455, 464, 442, 419), (419, 442, 443, 418), (473, 482, 129, 95), (452, 465, 444, 424), (470, 483, 445, 425), (476, 484, 448, 433), (458, 466, 447, 432), (477, 485, 134, 110), (431, 449, 446, 430), (459, 467, 449, 431), (433, 448, 467, 459), (430, 446, 466, 458), (418, 443, 465, 452), (425, 445, 464, 455), (428, 439, 463, 457), (427, 438, 462, 456), (414, 435, 461, 451), (422, 436, 460, 453), (445, 433, 459, 464), (443, 430, 458, 465), (436, 428, 457, 460), (435, 427, 456, 461), (417, 450, 454, 416), (446, 416, 454, 466), (438, 418, 452, 462), (439, 425, 455, 463), (88, 468, 672, 658), (448, 420, 450, 467), (432, 447, 485, 477), (109, 133, 484, 476), (94, 128, 483, 470), (424, 444, 482, 473), (429, 440, 481, 475), (104, 121, 480, 474), (88, 116, 479, 468), (421, 437, 478, 472), (444, 432, 477, 482), (128, 109, 476, 483), (437, 429, 475, 478), (116, 104, 474, 479), (133, 90, 471, 484), (451, 421, 668, 670), (121, 94, 470, 480), (440, 424, 473, 481), (447, 423, 469, 485), (420, 471, 469, 423), (544, 564, 563, 543), (537, 557, 548, 536), (545, 565, 564, 544), (538, 558, 557, 537), (536, 548, 565, 545), (539, 559, 558, 538), (486, 495, 494, 493, 492, 491, 490, 489, 488, 487), (525, 516, 496, 505), (524, 525, 505, 504), (523, 524, 504, 503), (522, 523, 503, 502), (521, 522, 502, 501), (520, 521, 501, 500), (519, 520, 500, 499), (518, 519, 499, 498), (517, 518, 498, 497), (516, 517, 497, 496), (535, 526, 506, 515), (526, 527, 507, 506), (527, 528, 508, 507), (528, 529, 509, 508), (529, 530, 510, 509), (530, 531, 511, 510), (531, 532, 512, 511), (532, 533, 513, 512), (533, 534, 514, 513), (534, 535, 515, 514), (515, 506, 517, 516), (506, 507, 518, 517), (507, 508, 519, 518), (508, 509, 520, 519), (509, 510, 521, 520), (510, 511, 522, 521), (511, 512, 523, 522), (512, 513, 524, 523), (513, 514, 525, 524), (514, 515, 516, 525), (495, 486, 535, 534), (494, 495, 534, 533), (493, 494, 533, 532), (492, 493, 532, 531), (491, 492, 531, 530), (490, 491, 530, 529), (489, 490, 529, 528), (488, 489, 528, 527), (487, 488, 527, 526), (486, 487, 526, 535), (505, 496, 536, 545), (504, 505, 545, 544), (503, 504, 544, 543), (502, 503, 543, 542), (501, 502, 542, 541), (500, 501, 541, 540), (499, 500, 540, 539), (498, 499, 539, 538), (497, 498, 538, 537), (496, 497, 537, 536), (548, 557, 546, 547), (557, 558, 549, 546), (558, 559, 550, 549), (559, 560, 551, 550), (560, 561, 552, 551), (561, 562, 553, 552), (562, 563, 554, 553), (563, 564, 555, 554), (564, 565, 556, 555), (565, 548, 547, 556), (543, 563, 562, 542), (542, 562, 561, 541), (541, 561, 560, 540), (540, 560, 559, 539), (546, 549, 550, 551, 552, 553, 554, 555, 556, 547), (586, 587, 569, 567), (587, 588, 571, 569), (588, 589, 573, 571), (589, 590, 575, 573), (590, 591, 577, 575), (591, 592, 579, 577), (592, 593, 581, 579), (593, 594, 583, 581), (569, 646, 647, 567), (594, 595, 585, 583), (595, 586, 567, 585), (574, 630, 631, 576), (625, 616, 586, 595), (624, 625, 595, 594), (623, 624, 594, 593), (622, 623, 593, 592), (621, 622, 592, 591), (620, 621, 591, 590), (619, 620, 590, 589), (618, 619, 589, 588), (617, 618, 588, 587), (616, 617, 587, 586), (615, 606, 596, 605), (606, 607, 597, 596), (607, 608, 598, 597), (608, 609, 599, 598), (609, 610, 600, 599), (610, 611, 601, 600), (611, 612, 602, 601), (612, 613, 603, 602), (613, 614, 604, 603), (614, 615, 605, 604), (584, 566, 615, 614), (582, 584, 614, 613), (580, 582, 613, 612), (578, 580, 612, 611), (576, 578, 611, 610), (574, 576, 610, 609), (572, 574, 609, 608), (570, 572, 608, 607), (568, 570, 607, 606), (566, 568, 606, 615), (605, 596, 617, 616), (596, 597, 618, 617), (597, 598, 619, 618), (598, 599, 620, 619), (599, 600, 621, 620), (600, 601, 622, 621), (601, 602, 623, 622), (602, 603, 624, 623), (603, 604, 625, 624), (604, 605, 616, 625), (631, 641, 642, 632), (572, 629, 630, 574), (566, 626, 627, 568), (570, 628, 629, 572), (568, 627, 628, 570), (584, 635, 626, 566), (582, 634, 635, 584), (580, 633, 634, 582), (578, 632, 633, 580), (576, 631, 632, 578), (636, 645, 644, 643, 642, 641, 640, 639, 638, 637), (628, 638, 639, 629), (635, 645, 636, 626), (632, 642, 643, 633), (629, 639, 640, 630), (626, 636, 637, 627), (633, 643, 644, 634), (630, 640, 641, 631), (627, 637, 638, 628), (634, 644, 645, 635), (573, 649, 648, 571), (571, 648, 646, 569), (567, 647, 655, 585), (585, 655, 654, 583), (583, 654, 653, 581), (581, 653, 652, 579), (579, 652, 651, 577), (577, 651, 650, 575), (575, 650, 649, 573), (646, 648, 649, 650, 651, 652, 653, 654, 655, 647), (665, 660, 678, 683), (659, 665, 683, 677), (661, 664, 682, 679), (669, 671, 689, 687), (664, 658, 676, 682), (668, 673, 691, 686), (662, 656, 674, 680), (673, 659, 677, 691), (160, 97, 660, 665), (472, 91, 659, 673), (453, 415, 667, 671), (156, 88, 658, 664), (141, 98, 661, 663), (98, 156, 664, 661), (84, 85, 657, 656), (468, 422, 669, 672), (414, 451, 670, 666), (97, 139, 662, 660), (681, 680, 674, 675), (682, 683, 678, 679), (679, 678, 680, 681), (676, 677, 683, 682), (689, 685, 684, 688), (690, 687, 686, 691), (687, 689, 688, 686), (676, 690, 691, 677), (670, 668, 686, 688), (663, 661, 679, 681), (671, 667, 685, 689), (667, 666, 684, 685), (666, 670, 688, 684), (660, 662, 680, 678), (672, 669, 687, 690), (656, 657, 675, 674), (658, 672, 690, 676), (657, 663, 681, 675)])
me_cube.polygons.foreach_set('use_smooth', [True] * 656)
_uv = me_cube.uv_layers.new(name='UVMap')
_uv.uv.foreach_set('vector', [0.06125, 0.3217, 0.02841, 0.3217, 0.02843, 0.2779, 0.06126, 0.2779, 0.02841, 0.3217, 0.008709, 0.3217, 0.00873, 0.2779, 0.02843, 0.2779, 0.06118, 0.5406, 0.06117, 0.5603, 0.02832, 0.5603, 0.02833, 0.5406, 0.1597, 0.2779, 0.1597, 0.2582, 0.1925, 0.2582, 0.1925, 0.2779, 0.1597, 0.7793, 0.1925, 0.7792, 0.1925, 0.8233, 0.1596, 0.8233, 0.02819, 0.7793, 0.06106, 0.7793, 0.06103, 0.8232, 0.02817, 0.8232, 0.06106, 0.7793, 0.09393, 0.7793, 0.0939, 0.8232, 0.06103, 0.8232, 0.09393, 0.7793, 0.1268, 0.7793, 0.1268, 0.8232, 0.0939, 0.8232, 0.1268, 0.7793, 0.1597, 0.7793, 0.1596, 0.8233, 0.1268, 0.8232, 0.02843, 0.2779, 0.02843, 0.2582, 0.06126, 0.2582, 0.06126, 0.2779, 0.06126, 0.2779, 0.06126, 0.2582, 0.09409, 0.2582, 0.09409, 0.2779, 0.09409, 0.2779, 0.09409, 0.2582, 0.1269, 0.2582, 0.1269, 0.2779, 0.1269, 0.2779, 0.1269, 0.2582, 0.1597, 0.2582, 0.1597, 0.2779, 0.1925, 0.5407, 0.1925, 0.5603, 0.1597, 0.5603, 0.1597, 0.5406, 0.1597, 0.5406, 0.1597, 0.5603, 0.1269, 0.5603, 0.1269, 0.5406, 0.1269, 0.5406, 0.1269, 0.5603, 0.09402, 0.5603, 0.09403, 0.5406, 0.09403, 0.5406, 0.09402, 0.5603, 0.06117, 0.5603, 0.06118, 0.5406, 0.1925, 0.3219, 0.1598, 0.3218, 0.1597, 0.2779, 0.1925, 0.2779, 0.1598, 0.3218, 0.1269, 0.3218, 0.1269, 0.2779, 0.1597, 0.2779, 0.1269, 0.3218, 0.09409, 0.3217, 0.09409, 0.2779, 0.1269, 0.2779, 0.09409, 0.3217, 0.06125, 0.3217, 0.06126, 0.2779, 0.09409, 0.2779, 0.09403, 0.5406, 0.06118, 0.5406, 0.0612, 0.4968, 0.09405, 0.4968, 0.09405, 0.4968, 0.0612, 0.4968, 0.06119, 0.453, 0.09403, 0.453, 0.09403, 0.453, 0.06119, 0.453, 0.0612, 0.4092, 0.09403, 0.4093, 0.09403, 0.4093, 0.0612, 0.4092, 0.06122, 0.3655, 0.09405, 0.3655, 0.09405, 0.3655, 0.06122, 0.3655, 0.06125, 0.3217, 0.09409, 0.3217, 0.1269, 0.5406, 0.09403, 0.5406, 0.09405, 0.4968, 0.1269, 0.4968, 0.1269, 0.4968, 0.09405, 0.4968, 0.09403, 0.453, 0.1269, 0.453, 0.1269, 0.453, 0.09403, 0.453, 0.09403, 0.4093, 0.1269, 0.4093, 0.1269, 0.4093, 0.09403, 0.4093, 0.09405, 0.3655, 0.1269, 0.3655, 0.1269, 0.3655, 0.09405, 0.3655, 0.09409, 0.3217, 0.1269, 0.3218, 0.1597, 0.5406, 0.1269, 0.5406, 0.1269, 0.4968, 0.1598, 0.4967, 0.1598, 0.4967, 0.1269, 0.4968, 0.1269, 0.453, 0.1597, 0.453, 0.1597, 0.453, 0.1269, 0.453, 0.1269, 0.4093, 0.1597, 0.4093, 0.1597, 0.4093, 0.1269, 0.4093, 0.1269, 0.3655, 0.1597, 0.3655, 0.1597, 0.3655, 0.1269, 0.3655, 0.1269, 0.3218, 0.1598, 0.3218, 0.1925, 0.5407, 0.1597, 0.5406, 0.1598, 0.4967, 0.1925, 0.4966, 0.1925, 0.4966, 0.1598, 0.4967, 0.1597, 0.453, 0.1925, 0.453, 0.1925, 0.453, 0.1597, 0.453, 0.1597, 0.4093, 0.1925, 0.4093, 0.1925, 0.4093, 0.1597, 0.4093, 0.1597, 0.3655, 0.1925, 0.3656, 0.1925, 0.3656, 0.1597, 0.3655, 0.1598, 0.3218, 0.1925, 0.3219, 0.1269, 0.5603, 0.1597, 0.5603, 0.1597, 0.6043, 0.1269, 0.6042, 0.1269, 0.6042, 0.1597, 0.6043, 0.1597, 0.648, 0.1268, 0.648, 0.1268, 0.648, 0.1597, 0.648, 0.1597, 0.6918, 0.1268, 0.6918, 0.1268, 0.6918, 0.1597, 0.6918, 0.1597, 0.7355, 0.1268, 0.7355, 0.1268, 0.7355, 0.1597, 0.7355, 0.1597, 0.7793, 0.1268, 0.7793, 0.09402, 0.5603, 0.1269, 0.5603, 0.1269, 0.6042, 0.09402, 0.6042, 0.09402, 0.6042, 0.1269, 0.6042, 0.1268, 0.648, 0.09397, 0.648, 0.09397, 0.648, 0.1268, 0.648, 0.1268, 0.6918, 0.09394, 0.6917, 0.09394, 0.6917, 0.1268, 0.6918, 0.1268, 0.7355, 0.09393, 0.7355, 0.09393, 0.7355, 0.1268, 0.7355, 0.1268, 0.7793, 0.09393, 0.7793, 0.06117, 0.5603, 0.09402, 0.5603, 0.09402, 0.6042, 0.06115, 0.6041, 0.06115, 0.6041, 0.09402, 0.6042, 0.09397, 0.648, 0.06111, 0.6479, 0.06111, 0.6479, 0.09397, 0.648, 0.09394, 0.6917, 0.06108, 0.6917, 0.06108, 0.6917, 0.09394, 0.6917, 0.09393, 0.7355, 0.06107, 0.7355, 0.06107, 0.7355, 0.09393, 0.7355, 0.09393, 0.7793, 0.06106, 0.7793, 0.02832, 0.5603, 0.06117, 0.5603, 0.06115, 0.6041, 0.0283, 0.6041, 0.0283, 0.6041, 0.06115, 0.6041, 0.06111, 0.6479, 0.02826, 0.6479, 0.02826, 0.6479, 0.06111, 0.6479, 0.06108, 0.6917, 0.02822, 0.6917, 0.02822, 0.6917, 0.06108, 0.6917, 0.06107, 0.7355, 0.0282, 0.7355, 0.0282, 0.7355, 0.06107, 0.7355, 0.06106, 0.7793, 0.02819, 0.7793, 0.1597, 0.5603, 0.1925, 0.5603, 0.1925, 0.6044, 0.1597, 0.6043, 0.1597, 0.6043, 0.1925, 0.6044, 0.1925, 0.648, 0.1597, 0.648, 0.1597, 0.648, 0.1925, 0.648, 0.1925, 0.6918, 0.1597, 0.6918, 0.1597, 0.6918, 0.1925, 0.6918, 0.1925, 0.7355, 0.1597, 0.7355, 0.1597, 0.7355, 0.1925, 0.7355, 0.1925, 0.7792, 0.1597, 0.7793, 0.02833, 0.5406, 0.008626, 0.5406, 0.008637, 0.4968, 0.02834, 0.4968, 0.02834, 0.4968, 0.008637, 0.4968, 0.008645, 0.453, 0.02835, 0.453, 0.02835, 0.453, 0.008645, 0.453, 0.00866, 0.4092, 0.02836, 0.4092, 0.02836, 0.4092, 0.00866, 0.4092, 0.008683, 0.3654, 0.02838, 0.3655, 0.02838, 0.3655, 0.008683, 0.3654, 0.008709, 0.3217, 0.02841, 0.3217, 0.06118, 0.5406, 0.02833, 0.5406, 0.02834, 0.4968, 0.0612, 0.4968, 0.0612, 0.4968, 0.02834, 0.4968, 0.02835, 0.453, 0.06119, 0.453, 0.06119, 0.453, 0.02835, 0.453, 0.02836, 0.4092, 0.0612, 0.4092, 0.0612, 0.4092, 0.02836, 0.4092, 0.02838, 0.3655, 0.06122, 0.3655, 0.06122, 0.3655, 0.02838, 0.3655, 0.02841, 0.3217, 0.06125, 0.3217, 0.4506, 0.2155, 0.4092, 0.216, 0.4098, 0.1993, 0.4511, 0.1988, 0.3968, 0.5873, 0.409, 0.5905, 0.4104, 0.6071, 0.3984, 0.6036, 0.657, 0.3474, 0.698, 0.3475, 0.6981, 0.3703, 0.6571, 0.3702, 0.5335, 0.6188, 0.5346, 0.6062, 0.5748, 0.606, 0.5748, 0.6188, 0.534, 0.5897, 0.5748, 0.5896, 0.5748, 0.606, 0.5346, 0.6062, 0.5337, 0.5174, 0.5748, 0.5173, 0.5748, 0.5362, 0.5333, 0.5363, 0.3972, 0.517, 0.4096, 0.5153, 0.407, 0.5347, 0.3937, 0.5353, 0.4506, 0.2877, 0.4092, 0.2877, 0.4085, 0.269, 0.45, 0.2689, 0.5333, 0.2876, 0.4918, 0.2875, 0.4912, 0.2686, 0.5329, 0.2686, 0.4511, 0.5168, 0.4924, 0.5175, 0.4917, 0.5363, 0.4502, 0.5359, 0.4509, 0.5898, 0.4924, 0.5896, 0.493, 0.6065, 0.4517, 0.6064, 0.4505, 0.619, 0.4517, 0.6064, 0.493, 0.6065, 0.4918, 0.6194, 0.7488, 0.4574, 0.7362, 0.4573, 0.7368, 0.4353, 0.7493, 0.4345, 0.5333, 0.2149, 0.4919, 0.2156, 0.4923, 0.199, 0.5336, 0.1982, 0.4527, 0.4778, 0.4934, 0.4783, 0.4929, 0.4982, 0.452, 0.4975, 0.5338, 0.3271, 0.4925, 0.3269, 0.4922, 0.3068, 0.5337, 0.3071, 0.4514, 0.3271, 0.4101, 0.3271, 0.4097, 0.307, 0.4511, 0.3071, 0.4001, 0.478, 0.4126, 0.477, 0.4114, 0.4964, 0.3991, 0.498, 0.5343, 0.4783, 0.5748, 0.4783, 0.5748, 0.498, 0.534, 0.4982, 0.5329, 0.2503, 0.4912, 0.2505, 0.4914, 0.2321, 0.533, 0.2316, 0.45, 0.5543, 0.4916, 0.5545, 0.4919, 0.573, 0.4503, 0.573, 0.5332, 0.5546, 0.5748, 0.5546, 0.5748, 0.5731, 0.5335, 0.5731, 0.3937, 0.5533, 0.4066, 0.5542, 0.4074, 0.5736, 0.3948, 0.5713, 0.4499, 0.2506, 0.4084, 0.2508, 0.4087, 0.2324, 0.4502, 0.232, 0.5345, 0.458, 0.5748, 0.4581, 0.5748, 0.4783, 0.5343, 0.4783, 0.4009, 0.4574, 0.4135, 0.4573, 0.4126, 0.477, 0.4001, 0.478, 0.4517, 0.3475, 0.4104, 0.3476, 0.4101, 0.3271, 0.4514, 0.3271, 0.5339, 0.3476, 0.4927, 0.3474, 0.4925, 0.3269, 0.5338, 0.3271, 0.4532, 0.4576, 0.4936, 0.4579, 0.4934, 0.4783, 0.4527, 0.4778, 0.452, 0.4975, 0.4929, 0.4982, 0.4924, 0.5175, 0.4511, 0.5168, 0.5337, 0.3071, 0.4922, 0.3068, 0.4918, 0.2875, 0.5333, 0.2876, 0.4511, 0.3071, 0.4097, 0.307, 0.4092, 0.2877, 0.4506, 0.2877, 0.3991, 0.498, 0.4114, 0.4964, 0.4096, 0.5153, 0.3972, 0.517, 0.534, 0.4982, 0.5748, 0.498, 0.5748, 0.5173, 0.5337, 0.5174, 0.45, 0.2689, 0.4085, 0.269, 0.4084, 0.2508, 0.4499, 0.2506, 0.3937, 0.5353, 0.407, 0.5347, 0.4066, 0.5542, 0.3937, 0.5533, 0.5333, 0.5363, 0.5748, 0.5362, 0.5748, 0.5546, 0.5332, 0.5546, 0.4502, 0.5359, 0.4917, 0.5363, 0.4916, 0.5545, 0.45, 0.5543, 0.5329, 0.2686, 0.4912, 0.2686, 0.4912, 0.2505, 0.5329, 0.2503, 0.533, 0.2316, 0.4914, 0.2321, 0.4919, 0.2156, 0.5333, 0.2149, 0.4503, 0.573, 0.4919, 0.573, 0.4924, 0.5896, 0.4509, 0.5898, 0.5335, 0.5731, 0.5748, 0.5731, 0.5748, 0.5896, 0.534, 0.5897, 0.3948, 0.5713, 0.4074, 0.5736, 0.409, 0.5905, 0.3968, 0.5873, 0.4502, 0.232, 0.4087, 0.2324, 0.4092, 0.216, 0.4506, 0.2155, 0.4914, 0.2321, 0.4502, 0.232, 0.4506, 0.2155, 0.4919, 0.2156, 0.4074, 0.5736, 0.4503, 0.573, 0.4509, 0.5898, 0.409, 0.5905, 0.407, 0.5347, 0.4502, 0.5359, 0.45, 0.5543, 0.4066, 0.5542, 0.4912, 0.2686, 0.45, 0.2689, 0.4499, 0.2506, 0.4912, 0.2505, 0.4922, 0.3068, 0.4511, 0.3071, 0.4506, 0.2877, 0.4918, 0.2875, 0.4114, 0.4964, 0.452, 0.4975, 0.4511, 0.5168, 0.4096, 0.5153, 0.4135, 0.4573, 0.4532, 0.4576, 0.4527, 0.4778, 0.4126, 0.477, 0.4927, 0.3474, 0.4517, 0.3475, 0.4514, 0.3271, 0.4925, 0.3269, 0.4912, 0.2505, 0.4499, 0.2506, 0.4502, 0.232, 0.4914, 0.2321, 0.4066, 0.5542, 0.45, 0.5543, 0.4503, 0.573, 0.4074, 0.5736, 0.4925, 0.3269, 0.4514, 0.3271, 0.4511, 0.3071, 0.4922, 0.3068, 0.4126, 0.477, 0.4527, 0.4778, 0.452, 0.4975, 0.4114, 0.4964, 0.409, 0.6198, 0.4104, 0.6071, 0.4517, 0.6064, 0.4505, 0.619, 0.409, 0.5905, 0.4509, 0.5898, 0.4517, 0.6064, 0.4104, 0.6071, 0.4096, 0.5153, 0.4511, 0.5168, 0.4502, 0.5359, 0.407, 0.5347, 0.4918, 0.2875, 0.4506, 0.2877, 0.45, 0.2689, 0.4912, 0.2686, 0.656, 0.4579, 0.6152, 0.458, 0.6152, 0.4355, 0.6561, 0.4352, 0.4919, 0.2156, 0.4506, 0.2155, 0.4511, 0.1988, 0.4923, 0.199, 0.4919, 0.573, 0.5335, 0.5731, 0.534, 0.5897, 0.4924, 0.5896, 0.5748, 0.2313, 0.533, 0.2316, 0.5333, 0.2149, 0.5748, 0.2145, 0.5748, 0.2686, 0.5329, 0.2686, 0.5329, 0.2503, 0.5748, 0.2501, 0.4917, 0.5363, 0.5333, 0.5363, 0.5332, 0.5546, 0.4916, 0.5545, 0.4929, 0.4982, 0.534, 0.4982, 0.5337, 0.5174, 0.4924, 0.5175, 0.5748, 0.3073, 0.5337, 0.3071, 0.5333, 0.2876, 0.5748, 0.2878, 0.5748, 0.3477, 0.5339, 0.3476, 0.5338, 0.3271, 0.5748, 0.3273, 0.4936, 0.4579, 0.5345, 0.458, 0.5343, 0.4783, 0.4934, 0.4783, 0.4916, 0.5545, 0.5332, 0.5546, 0.5335, 0.5731, 0.4919, 0.573, 0.5748, 0.2501, 0.5329, 0.2503, 0.533, 0.2316, 0.5748, 0.2313, 0.4934, 0.4783, 0.5343, 0.4783, 0.534, 0.4982, 0.4929, 0.4982, 0.5748, 0.3273, 0.5338, 0.3271, 0.5337, 0.3071, 0.5748, 0.3073, 0.5748, 0.2145, 0.5333, 0.2149, 0.5336, 0.1982, 0.5748, 0.1977, 0.4532, 0.4576, 0.4135, 0.4573, 0.4128, 0.4353, 0.4531, 0.4352, 0.5748, 0.2878, 0.5333, 0.2876, 0.5329, 0.2686, 0.5748, 0.2686, 0.4924, 0.5175, 0.5337, 0.5174, 0.5333, 0.5363, 0.4917, 0.5363, 0.4924, 0.5896, 0.534, 0.5897, 0.5346, 0.6062, 0.493, 0.6065, 0.4918, 0.6194, 0.493, 0.6065, 0.5346, 0.6062, 0.5335, 0.6188, 0.517, 0.8298, 0.5178, 0.8369, 0.5165, 0.837, 0.5154, 0.83, 0.5131, 0.8744, 0.5111, 0.881, 0.5079, 0.8786, 0.511, 0.8736, 0.5158, 0.8229, 0.517, 0.8298, 0.5154, 0.83, 0.5137, 0.8235, 0.515, 0.8676, 0.5131, 0.8744, 0.511, 0.8736, 0.5135, 0.8673, 0.5145, 0.8161, 0.5158, 0.8229, 0.5137, 0.8235, 0.511, 0.8182, 0.5166, 0.8607, 0.515, 0.8676, 0.5135, 0.8673, 0.5153, 0.8605, 0.8949, 0.8687, 0.8931, 0.8695, 0.8917, 0.8697, 0.8907, 0.8693, 0.8903, 0.8688, 0.8905, 0.8684, 0.8903, 0.868, 0.8908, 0.8675, 0.8918, 0.8673, 0.8932, 0.8676, 0.8101, 0.8291, 0.7812, 0.825, 0.782, 0.8161, 0.8117, 0.8208, 0.8088, 0.8382, 0.7801, 0.8348, 0.7812, 0.825, 0.8101, 0.8291, 0.8078, 0.8478, 0.779, 0.845, 0.7801, 0.8348, 0.8088, 0.8382, 0.8071, 0.8565, 0.7781, 0.8544, 0.779, 0.845, 0.8078, 0.8478, 0.8066, 0.864, 0.7776, 0.8625, 0.7781, 0.8544, 0.8071, 0.8565, 0.8063, 0.8716, 0.7773, 0.8706, 0.7776, 0.8625, 0.8066, 0.864, 0.806, 0.8803, 0.7772, 0.88, 0.7773, 0.8706, 0.8063, 0.8716, 0.8061, 0.8899, 0.7772, 0.8903, 0.7772, 0.88, 0.806, 0.8803, 0.8065, 0.8991, 0.7772, 0.9002, 0.7772, 0.8903, 0.8061, 0.8899, 0.8072, 0.9075, 0.7771, 0.909, 0.7772, 0.9002, 0.8065, 0.8991, 0.8802, 0.8878, 0.8447, 0.9007, 0.8432, 0.894, 0.8779, 0.884, 0.8779, 0.884, 0.8432, 0.894, 0.842, 0.8865, 0.8759, 0.8798, 0.8759, 0.8798, 0.842, 0.8865, 0.8413, 0.8789, 0.8744, 0.8753, 0.8744, 0.8753, 0.8413, 0.8789, 0.8411, 0.8719, 0.8736, 0.8712, 0.8736, 0.8712, 0.8411, 0.8719, 0.8412, 0.8658, 0.8735, 0.8675, 0.8735, 0.8675, 0.8412, 0.8658, 0.8417, 0.8598, 0.874, 0.8639, 0.874, 0.8639, 0.8417, 0.8598, 0.8426, 0.8529, 0.8752, 0.8599, 0.8752, 0.8599, 0.8426, 0.8529, 0.8441, 0.8453, 0.8772, 0.8556, 0.8772, 0.8556, 0.8441, 0.8453, 0.8461, 0.8381, 0.8796, 0.8516, 0.8796, 0.8516, 0.8461, 0.8381, 0.8483, 0.8316, 0.8823, 0.8481, 0.8447, 0.9007, 0.8072, 0.9075, 0.8065, 0.8991, 0.8432, 0.894, 0.8432, 0.894, 0.8065, 0.8991, 0.8061, 0.8899, 0.842, 0.8865, 0.842, 0.8865, 0.8061, 0.8899, 0.806, 0.8803, 0.8413, 0.8789, 0.8413, 0.8789, 0.806, 0.8803, 0.8063, 0.8716, 0.8411, 0.8719, 0.8411, 0.8719, 0.8063, 0.8716, 0.8066, 0.864, 0.8412, 0.8658, 0.8412, 0.8658, 0.8066, 0.864, 0.8071, 0.8565, 0.8417, 0.8598, 0.8417, 0.8598, 0.8071, 0.8565, 0.8078, 0.8478, 0.8426, 0.8529, 0.8426, 0.8529, 0.8078, 0.8478, 0.8088, 0.8382, 0.8441, 0.8453, 0.8441, 0.8453, 0.8088, 0.8382, 0.8101, 0.8291, 0.8461, 0.8381, 0.8461, 0.8381, 0.8101, 0.8291, 0.8117, 0.8208, 0.8483, 0.8316, 0.8932, 0.8676, 0.8796, 0.8516, 0.8823, 0.8481, 0.8949, 0.8687, 0.8918, 0.8673, 0.8772, 0.8556, 0.8796, 0.8516, 0.8932, 0.8676, 0.8908, 0.8675, 0.8752, 0.8599, 0.8772, 0.8556, 0.8918, 0.8673, 0.8903, 0.868, 0.874, 0.8639, 0.8752, 0.8599, 0.8908, 0.8675, 0.8905, 0.8684, 0.8735, 0.8675, 0.874, 0.8639, 0.8903, 0.868, 0.8903, 0.8688, 0.8736, 0.8712, 0.8735, 0.8675, 0.8905, 0.8684, 0.8907, 0.8693, 0.8744, 0.8753, 0.8736, 0.8712, 0.8903, 0.8688, 0.8917, 0.8697, 0.8759, 0.8798, 0.8744, 0.8753, 0.8907, 0.8693, 0.8931, 0.8695, 0.8779, 0.884, 0.8759, 0.8798, 0.8917, 0.8697, 0.8949, 0.8687, 0.8802, 0.8878, 0.8779, 0.884, 0.8931, 0.8695, 0.7812, 0.825, 0.5158, 0.8229, 0.5145, 0.8161, 0.782, 0.8161, 0.7801, 0.8348, 0.517, 0.8298, 0.5158, 0.8229, 0.7812, 0.825, 0.779, 0.845, 0.5178, 0.8369, 0.517, 0.8298, 0.7801, 0.8348, 0.7781, 0.8544, 0.5181, 0.8434, 0.5178, 0.8369, 0.779, 0.845, 0.7776, 0.8625, 0.518, 0.8488, 0.5181, 0.8434, 0.7781, 0.8544, 0.7773, 0.8706, 0.5175, 0.8543, 0.518, 0.8488, 0.7776, 0.8625, 0.7772, 0.88, 0.5166, 0.8607, 0.5175, 0.8543, 0.7773, 0.8706, 0.7772, 0.8903, 0.515, 0.8676, 0.5166, 0.8607, 0.7772, 0.88, 0.7772, 0.9002, 0.5131, 0.8744, 0.515, 0.8676, 0.7772, 0.8903, 0.7771, 0.909, 0.5111, 0.881, 0.5131, 0.8744, 0.7772, 0.9002, 0.5079, 0.8786, 0.484, 0.8471, 0.4862, 0.8484, 0.511, 0.8736, 0.511, 0.8736, 0.4862, 0.8484, 0.4881, 0.8488, 0.5135, 0.8673, 0.5135, 0.8673, 0.4881, 0.8488, 0.4895, 0.8484, 0.5153, 0.8605, 0.5153, 0.8605, 0.4895, 0.8484, 0.4901, 0.8478, 0.5162, 0.8542, 0.5162, 0.8542, 0.4901, 0.8478, 0.49, 0.8474, 0.5166, 0.8488, 0.5166, 0.8488, 0.49, 0.8474, 0.4901, 0.8469, 0.5168, 0.8434, 0.5168, 0.8434, 0.4901, 0.8469, 0.4896, 0.8462, 0.5165, 0.837, 0.5165, 0.837, 0.4896, 0.8462, 0.4883, 0.8458, 0.5154, 0.83, 0.5154, 0.83, 0.4883, 0.8458, 0.4864, 0.846, 0.5137, 0.8235, 0.5137, 0.8235, 0.4864, 0.846, 0.484, 0.8471, 0.511, 0.8182, 0.5178, 0.8369, 0.5181, 0.8434, 0.5168, 0.8434, 0.5165, 0.837, 0.5181, 0.8434, 0.518, 0.8488, 0.5166, 0.8488, 0.5168, 0.8434, 0.518, 0.8488, 0.5175, 0.8543, 0.5162, 0.8542, 0.5166, 0.8488, 0.5175, 0.8543, 0.5166, 0.8607, 0.5153, 0.8605, 0.5162, 0.8542, 0.4862, 0.8484, 0.484, 0.8471, 0.4864, 0.846, 0.4883, 0.8458, 0.4896, 0.8462, 0.4901, 0.8469, 0.49, 0.8474, 0.4901, 0.8478, 0.4895, 0.8484, 0.4881, 0.8488, 0.8228, 0.295, 0.8219, 0.2391, 0.8305, 0.239, 0.8307, 0.2951, 0.8307, 0.2951, 0.8305, 0.239, 0.8398, 0.2389, 0.8395, 0.2955, 0.8395, 0.2955, 0.8398, 0.2389, 0.8497, 0.2389, 0.8489, 0.2962, 0.8489, 0.2962, 0.8497, 0.2389, 0.8591, 0.2389, 0.8581, 0.2969, 0.8581, 0.2969, 0.8591, 0.2389, 0.8678, 0.239, 0.867, 0.2976, 0.7784, 0.2993, 0.7758, 0.2401, 0.7845, 0.2399, 0.7873, 0.2982, 0.7873, 0.2982, 0.7845, 0.2399, 0.794, 0.2396, 0.7966, 0.297, 0.7966, 0.297, 0.794, 0.2396, 0.8039, 0.2394, 0.806, 0.296, 0.8305, 0.239, 0.8219, 0.2391, 0.8194, 0.03901, 0.828, 0.03891, 0.806, 0.296, 0.8039, 0.2394, 0.8132, 0.2392, 0.8148, 0.2953, 0.8148, 0.2953, 0.8132, 0.2392, 0.8219, 0.2391, 0.8228, 0.295, 0.8511, 0.3474, 0.8603, 0.3476, 0.8611, 0.3588, 0.8533, 0.3597, 0.8161, 0.3129, 0.8148, 0.2953, 0.8228, 0.295, 0.823, 0.3123, 0.8084, 0.3143, 0.806, 0.296, 0.8148, 0.2953, 0.8161, 0.3129, 0.7999, 0.3165, 0.7966, 0.297, 0.806, 0.296, 0.8084, 0.3143, 0.791, 0.3189, 0.7873, 0.2982, 0.7966, 0.297, 0.7999, 0.3165, 0.782, 0.321, 0.7784, 0.2993, 0.7873, 0.2982, 0.791, 0.3189, 0.8554, 0.3175, 0.8581, 0.2969, 0.867, 0.2976, 0.8645, 0.3193, 0.8463, 0.3155, 0.8489, 0.2962, 0.8581, 0.2969, 0.8554, 0.3175, 0.8377, 0.3137, 0.8395, 0.2955, 0.8489, 0.2962, 0.8463, 0.3155, 0.8299, 0.3126, 0.8307, 0.2951, 0.8395, 0.2955, 0.8377, 0.3137, 0.823, 0.3123, 0.8228, 0.295, 0.8307, 0.2951, 0.8299, 0.3126, 0.8235, 0.3369, 0.8233, 0.326, 0.829, 0.3259, 0.8286, 0.3369, 0.8286, 0.3369, 0.829, 0.3259, 0.8356, 0.3263, 0.8349, 0.3369, 0.8349, 0.3369, 0.8356, 0.3263, 0.8437, 0.3273, 0.8426, 0.3372, 0.8426, 0.3372, 0.8437, 0.3273, 0.8529, 0.3286, 0.8518, 0.3378, 0.8518, 0.3378, 0.8529, 0.3286, 0.8623, 0.3302, 0.8611, 0.3387, 0.7862, 0.3401, 0.7846, 0.3317, 0.7939, 0.3298, 0.7954, 0.3389, 0.7954, 0.3389, 0.7939, 0.3298, 0.803, 0.3281, 0.8045, 0.338, 0.8045, 0.338, 0.803, 0.3281, 0.811, 0.3268, 0.8122, 0.3374, 0.8122, 0.3374, 0.811, 0.3268, 0.8176, 0.3262, 0.8184, 0.3371, 0.8184, 0.3371, 0.8176, 0.3262, 0.8233, 0.326, 0.8235, 0.3369, 0.8187, 0.3473, 0.8184, 0.3371, 0.8235, 0.3369, 0.8237, 0.347, 0.8127, 0.3476, 0.8122, 0.3374, 0.8184, 0.3371, 0.8187, 0.3473, 0.8052, 0.348, 0.8045, 0.338, 0.8122, 0.3374, 0.8127, 0.3476, 0.7964, 0.3485, 0.7954, 0.3389, 0.8045, 0.338, 0.8052, 0.348, 0.7872, 0.349, 0.7862, 0.3401, 0.7954, 0.3389, 0.7964, 0.3485, 0.8511, 0.3474, 0.8518, 0.3378, 0.8611, 0.3387, 0.8603, 0.3476, 0.8423, 0.3473, 0.8426, 0.3372, 0.8518, 0.3378, 0.8511, 0.3474, 0.8348, 0.3472, 0.8349, 0.3369, 0.8426, 0.3372, 0.8423, 0.3473, 0.8288, 0.3471, 0.8286, 0.3369, 0.8349, 0.3369, 0.8348, 0.3472, 0.8237, 0.347, 0.8235, 0.3369, 0.8286, 0.3369, 0.8288, 0.3471, 0.8233, 0.326, 0.823, 0.3123, 0.8299, 0.3126, 0.829, 0.3259, 0.829, 0.3259, 0.8299, 0.3126, 0.8377, 0.3137, 0.8356, 0.3263, 0.8356, 0.3263, 0.8377, 0.3137, 0.8463, 0.3155, 0.8437, 0.3273, 0.8437, 0.3273, 0.8463, 0.3155, 0.8554, 0.3175, 0.8529, 0.3286, 0.8529, 0.3286, 0.8554, 0.3175, 0.8645, 0.3193, 0.8623, 0.3302, 0.7846, 0.3317, 0.782, 0.321, 0.791, 0.3189, 0.7939, 0.3298, 0.7939, 0.3298, 0.791, 0.3189, 0.7999, 0.3165, 0.803, 0.3281, 0.803, 0.3281, 0.7999, 0.3165, 0.8084, 0.3143, 0.811, 0.3268, 0.811, 0.3268, 0.8084, 0.3143, 0.8161, 0.3129, 0.8176, 0.3262, 0.8176, 0.3262, 0.8161, 0.3129, 0.823, 0.3123, 0.8233, 0.326, 0.7868, 0.3602, 0.7946, 0.3608, 0.7971, 0.585, 0.7899, 0.585, 0.8423, 0.3473, 0.8511, 0.3474, 0.8533, 0.3597, 0.8454, 0.3616, 0.8237, 0.347, 0.8288, 0.3471, 0.8305, 0.365, 0.8241, 0.3656, 0.8348, 0.3472, 0.8423, 0.3473, 0.8454, 0.3616, 0.8376, 0.3636, 0.8288, 0.3471, 0.8348, 0.3472, 0.8376, 0.3636, 0.8305, 0.365, 0.8187, 0.3473, 0.8237, 0.347, 0.8241, 0.3656, 0.8176, 0.3653, 0.8127, 0.3476, 0.8187, 0.3473, 0.8176, 0.3653, 0.8105, 0.3641, 0.8052, 0.348, 0.8127, 0.3476, 0.8105, 0.3641, 0.8026, 0.3624, 0.7964, 0.3485, 0.8052, 0.348, 0.8026, 0.3624, 0.7946, 0.3608, 0.7872, 0.349, 0.7964, 0.3485, 0.7946, 0.3608, 0.7868, 0.3602, 0.8581, 0.6085, 0.8525, 0.604, 0.8506, 0.5965, 0.8532, 0.5888, 0.8591, 0.5838, 0.8663, 0.5836, 0.8719, 0.588, 0.8737, 0.5955, 0.8712, 0.6032, 0.8652, 0.6082, 0.8376, 0.3636, 0.8454, 0.3616, 0.8514, 0.5843, 0.8433, 0.5849, 0.8176, 0.3653, 0.8241, 0.3656, 0.8281, 0.5857, 0.8208, 0.5857, 0.7946, 0.3608, 0.8026, 0.3624, 0.8048, 0.5852, 0.7971, 0.585, 0.8454, 0.3616, 0.8533, 0.3597, 0.8591, 0.5838, 0.8514, 0.5843, 0.8241, 0.3656, 0.8305, 0.365, 0.8354, 0.5854, 0.8281, 0.5857, 0.8026, 0.3624, 0.8105, 0.3641, 0.813, 0.5855, 0.8048, 0.5852, 0.8533, 0.3597, 0.8611, 0.3588, 0.8663, 0.5836, 0.8591, 0.5838, 0.8305, 0.365, 0.8376, 0.3636, 0.8433, 0.5849, 0.8354, 0.5854, 0.8105, 0.3641, 0.8176, 0.3653, 0.8208, 0.5857, 0.813, 0.5855, 0.8497, 0.2389, 0.8398, 0.2389, 0.8375, 0.0388, 0.8473, 0.03868, 0.8398, 0.2389, 0.8305, 0.239, 0.828, 0.03891, 0.8375, 0.0388, 0.8219, 0.2391, 0.8132, 0.2392, 0.8107, 0.03912, 0.8194, 0.03901, 0.8132, 0.2392, 0.8039, 0.2394, 0.8012, 0.03924, 0.8107, 0.03912, 0.8039, 0.2394, 0.794, 0.2396, 0.7914, 0.03936, 0.8012, 0.03924, 0.794, 0.2396, 0.7845, 0.2399, 0.7819, 0.03948, 0.7914, 0.03936, 0.7845, 0.2399, 0.7758, 0.2401, 0.7733, 0.03959, 0.7819, 0.03948, 0.8678, 0.239, 0.8591, 0.2389, 0.8567, 0.03857, 0.8654, 0.03847, 0.8591, 0.2389, 0.8497, 0.2389, 0.8473, 0.03868, 0.8567, 0.03857, 0.8474, 0.01451, 0.8539, 0.008727, 0.8626, 0.008626, 0.8702, 0.01424, 0.8737, 0.02343, 0.8719, 0.03269, 0.8654, 0.03847, 0.8567, 0.03857, 0.8492, 0.03295, 0.8456, 0.02376, 0.3238, 0.3217, 0.3238, 0.2779, 0.3567, 0.2779, 0.3567, 0.3217, 0.3567, 0.3217, 0.3567, 0.2779, 0.3764, 0.2779, 0.3764, 0.3217, 0.3239, 0.5406, 0.3567, 0.5406, 0.3567, 0.5603, 0.3239, 0.5603, 0.2254, 0.2779, 0.1925, 0.2779, 0.1925, 0.2582, 0.2254, 0.2582, 0.2253, 0.7793, 0.2254, 0.8233, 0.1925, 0.8233, 0.1925, 0.7792, 0.3568, 0.7794, 0.3568, 0.8232, 0.3239, 0.8232, 0.3239, 0.7794, 0.3239, 0.7794, 0.3239, 0.8232, 0.2911, 0.8232, 0.2911, 0.7794, 0.2911, 0.7794, 0.2911, 0.8232, 0.2582, 0.8232, 0.2582, 0.7793, 0.2582, 0.7793, 0.2582, 0.8232, 0.2254, 0.8233, 0.2253, 0.7793, 0.3567, 0.2779, 0.3238, 0.2779, 0.3238, 0.2583, 0.3567, 0.2582, 0.3238, 0.2779, 0.291, 0.2779, 0.291, 0.2582, 0.3238, 0.2583, 0.291, 0.2779, 0.2582, 0.2779, 0.2582, 0.2582, 0.291, 0.2582, 0.2582, 0.2779, 0.2254, 0.2779, 0.2254, 0.2582, 0.2582, 0.2582, 0.1925, 0.5407, 0.2253, 0.5407, 0.2253, 0.5603, 0.1925, 0.5603, 0.2253, 0.5407, 0.2582, 0.5406, 0.2582, 0.5604, 0.2253, 0.5603, 0.2582, 0.5406, 0.291, 0.5406, 0.291, 0.5604, 0.2582, 0.5604, 0.291, 0.5406, 0.3239, 0.5406, 0.3239, 0.5603, 0.291, 0.5604, 0.1925, 0.3219, 0.1925, 0.2779, 0.2254, 0.2779, 0.2253, 0.3218, 0.2253, 0.3218, 0.2254, 0.2779, 0.2582, 0.2779, 0.2581, 0.3218, 0.2581, 0.3218, 0.2582, 0.2779, 0.291, 0.2779, 0.291, 0.3217, 0.291, 0.3217, 0.291, 0.2779, 0.3238, 0.2779, 0.3238, 0.3217, 0.291, 0.5406, 0.291, 0.4968, 0.3239, 0.4968, 0.3239, 0.5406, 0.291, 0.4968, 0.291, 0.453, 0.3239, 0.453, 0.3239, 0.4968, 0.291, 0.453, 0.291, 0.4093, 0.3239, 0.4093, 0.3239, 0.453, 0.291, 0.4093, 0.291, 0.3655, 0.3239, 0.3655, 0.3239, 0.4093, 0.291, 0.3655, 0.291, 0.3217, 0.3238, 0.3217, 0.3239, 0.3655, 0.2582, 0.5406, 0.2581, 0.4968, 0.291, 0.4968, 0.291, 0.5406, 0.2581, 0.4968, 0.2582, 0.453, 0.291, 0.453, 0.291, 0.4968, 0.2582, 0.453, 0.2582, 0.4093, 0.291, 0.4093, 0.291, 0.453, 0.2582, 0.4093, 0.2582, 0.3655, 0.291, 0.3655, 0.291, 0.4093, 0.2582, 0.3655, 0.2581, 0.3218, 0.291, 0.3217, 0.291, 0.3655, 0.2253, 0.5407, 0.2253, 0.4967, 0.2581, 0.4968, 0.2582, 0.5406, 0.2253, 0.4967, 0.2253, 0.453, 0.2582, 0.453, 0.2581, 0.4968, 0.2253, 0.453, 0.2254, 0.4093, 0.2582, 0.4093, 0.2582, 0.453, 0.2254, 0.4093, 0.2254, 0.3656, 0.2582, 0.3655, 0.2582, 0.4093, 0.2254, 0.3656, 0.2253, 0.3218, 0.2581, 0.3218, 0.2582, 0.3655, 0.1925, 0.5407, 0.1925, 0.4966, 0.2253, 0.4967, 0.2253, 0.5407, 0.1925, 0.4966, 0.1925, 0.453, 0.2253, 0.453, 0.2253, 0.4967, 0.1925, 0.453, 0.1925, 0.4093, 0.2254, 0.4093, 0.2253, 0.453, 0.1925, 0.4093, 0.1925, 0.3656, 0.2254, 0.3656, 0.2254, 0.4093, 0.1925, 0.3656, 0.1925, 0.3219, 0.2253, 0.3218, 0.2254, 0.3656, 0.2582, 0.5604, 0.2581, 0.6042, 0.2253, 0.6043, 0.2253, 0.5603, 0.2581, 0.6042, 0.2582, 0.648, 0.2253, 0.648, 0.2253, 0.6043, 0.2582, 0.648, 0.2582, 0.6918, 0.2253, 0.6918, 0.2253, 0.648, 0.2582, 0.6918, 0.2582, 0.7355, 0.2253, 0.7355, 0.2253, 0.6918, 0.2582, 0.7355, 0.2582, 0.7793, 0.2253, 0.7793, 0.2253, 0.7355, 0.291, 0.5604, 0.291, 0.6042, 0.2581, 0.6042, 0.2582, 0.5604, 0.291, 0.6042, 0.291, 0.648, 0.2582, 0.648, 0.2581, 0.6042, 0.291, 0.648, 0.2911, 0.6918, 0.2582, 0.6918, 0.2582, 0.648, 0.2911, 0.6918, 0.2911, 0.7356, 0.2582, 0.7355, 0.2582, 0.6918, 0.2911, 0.7356, 0.2911, 0.7794, 0.2582, 0.7793, 0.2582, 0.7355, 0.3239, 0.5603, 0.3239, 0.6042, 0.291, 0.6042, 0.291, 0.5604, 0.3239, 0.6042, 0.3239, 0.648, 0.291, 0.648, 0.291, 0.6042, 0.3239, 0.648, 0.3239, 0.6918, 0.2911, 0.6918, 0.291, 0.648, 0.3239, 0.6918, 0.3239, 0.7356, 0.2911, 0.7356, 0.2911, 0.6918, 0.3239, 0.7356, 0.3239, 0.7794, 0.2911, 0.7794, 0.2911, 0.7356, 0.3567, 0.5603, 0.3567, 0.6041, 0.3239, 0.6042, 0.3239, 0.5603, 0.3567, 0.6041, 0.3568, 0.6479, 0.3239, 0.648, 0.3239, 0.6042, 0.3568, 0.6479, 0.3568, 0.6917, 0.3239, 0.6918, 0.3239, 0.648, 0.3568, 0.6917, 0.3568, 0.7356, 0.3239, 0.7356, 0.3239, 0.6918, 0.3568, 0.7356, 0.3568, 0.7794, 0.3239, 0.7794, 0.3239, 0.7356, 0.2253, 0.5603, 0.2253, 0.6043, 0.1925, 0.6044, 0.1925, 0.5603, 0.2253, 0.6043, 0.2253, 0.648, 0.1925, 0.648, 0.1925, 0.6044, 0.2253, 0.648, 0.2253, 0.6918, 0.1925, 0.6918, 0.1925, 0.648, 0.2253, 0.6918, 0.2253, 0.7355, 0.1925, 0.7355, 0.1925, 0.6918, 0.2253, 0.7355, 0.2253, 0.7793, 0.1925, 0.7792, 0.1925, 0.7355, 0.3567, 0.5406, 0.3567, 0.4968, 0.3764, 0.4968, 0.3764, 0.5406, 0.3567, 0.4968, 0.3567, 0.4531, 0.3764, 0.4531, 0.3764, 0.4968, 0.3567, 0.4531, 0.3567, 0.4093, 0.3764, 0.4093, 0.3764, 0.4531, 0.3567, 0.4093, 0.3567, 0.3655, 0.3764, 0.3655, 0.3764, 0.4093, 0.3567, 0.3655, 0.3567, 0.3217, 0.3764, 0.3217, 0.3764, 0.3655, 0.3239, 0.5406, 0.3239, 0.4968, 0.3567, 0.4968, 0.3567, 0.5406, 0.3239, 0.4968, 0.3239, 0.453, 0.3567, 0.4531, 0.3567, 0.4968, 0.3239, 0.453, 0.3239, 0.4093, 0.3567, 0.4093, 0.3567, 0.4531, 0.3239, 0.4093, 0.3239, 0.3655, 0.3567, 0.3655, 0.3567, 0.4093, 0.3239, 0.3655, 0.3238, 0.3217, 0.3567, 0.3217, 0.3567, 0.3655, 0.699, 0.2155, 0.6985, 0.1988, 0.7399, 0.1993, 0.7404, 0.216, 0.7528, 0.5873, 0.7513, 0.6036, 0.7393, 0.6071, 0.7407, 0.5905, 0.5748, 0.4581, 0.5345, 0.458, 0.5345, 0.4355, 0.5748, 0.4358, 0.6161, 0.6188, 0.5748, 0.6188, 0.5748, 0.606, 0.6151, 0.6062, 0.6157, 0.5897, 0.6151, 0.6062, 0.5748, 0.606, 0.5748, 0.5896, 0.616, 0.5174, 0.6164, 0.5363, 0.5748, 0.5362, 0.5748, 0.5173, 0.7524, 0.517, 0.7559, 0.5353, 0.7426, 0.5347, 0.74, 0.5153, 0.6991, 0.2877, 0.6997, 0.2689, 0.7412, 0.269, 0.7405, 0.2877, 0.6163, 0.2876, 0.6168, 0.2686, 0.6584, 0.2686, 0.6579, 0.2875, 0.6985, 0.5168, 0.6995, 0.5359, 0.658, 0.5363, 0.6573, 0.5175, 0.6987, 0.5898, 0.698, 0.6064, 0.6567, 0.6065, 0.6572, 0.5896, 0.6991, 0.619, 0.6578, 0.6194, 0.6567, 0.6065, 0.698, 0.6064, 0.4104, 0.3476, 0.4517, 0.3475, 0.4516, 0.3703, 0.4103, 0.3705, 0.6163, 0.2149, 0.616, 0.1982, 0.6574, 0.199, 0.6578, 0.2156, 0.6969, 0.4778, 0.6976, 0.4975, 0.6567, 0.4982, 0.6563, 0.4783, 0.6158, 0.3271, 0.616, 0.3071, 0.6574, 0.3068, 0.6571, 0.3269, 0.6982, 0.3271, 0.6986, 0.3071, 0.7399, 0.307, 0.7395, 0.3271, 0.7495, 0.478, 0.7506, 0.498, 0.7382, 0.4964, 0.7371, 0.477, 0.6154, 0.4783, 0.6156, 0.4982, 0.5748, 0.498, 0.5748, 0.4783, 0.6168, 0.2503, 0.6166, 0.2316, 0.6582, 0.2321, 0.6585, 0.2505, 0.6997, 0.5543, 0.6994, 0.573, 0.6577, 0.573, 0.658, 0.5545, 0.6164, 0.5546, 0.6162, 0.5731, 0.5748, 0.5731, 0.5748, 0.5546, 0.756, 0.5533, 0.7549, 0.5713, 0.7423, 0.5736, 0.7431, 0.5542, 0.6997, 0.2506, 0.6995, 0.232, 0.741, 0.2324, 0.7413, 0.2508, 0.6152, 0.458, 0.6154, 0.4783, 0.5748, 0.4783, 0.5748, 0.4581, 0.7488, 0.4574, 0.7495, 0.478, 0.7371, 0.477, 0.7362, 0.4573, 0.698, 0.3475, 0.6982, 0.3271, 0.7395, 0.3271, 0.7393, 0.3476, 0.6157, 0.3476, 0.6158, 0.3271, 0.6571, 0.3269, 0.657, 0.3474, 0.6965, 0.4576, 0.6969, 0.4778, 0.6563, 0.4783, 0.656, 0.4579, 0.6976, 0.4975, 0.6985, 0.5168, 0.6573, 0.5175, 0.6567, 0.4982, 0.616, 0.3071, 0.6163, 0.2876, 0.6579, 0.2875, 0.6574, 0.3068, 0.6986, 0.3071, 0.6991, 0.2877, 0.7405, 0.2877, 0.7399, 0.307, 0.7506, 0.498, 0.7524, 0.517, 0.74, 0.5153, 0.7382, 0.4964, 0.6156, 0.4982, 0.616, 0.5174, 0.5748, 0.5173, 0.5748, 0.498, 0.6997, 0.2689, 0.6997, 0.2506, 0.7413, 0.2508, 0.7412, 0.269, 0.7559, 0.5353, 0.756, 0.5533, 0.7431, 0.5542, 0.7426, 0.5347, 0.6164, 0.5363, 0.6164, 0.5546, 0.5748, 0.5546, 0.5748, 0.5362, 0.6995, 0.5359, 0.6997, 0.5543, 0.658, 0.5545, 0.658, 0.5363, 0.6168, 0.2686, 0.6168, 0.2503, 0.6585, 0.2505, 0.6584, 0.2686, 0.6166, 0.2316, 0.6163, 0.2149, 0.6578, 0.2156, 0.6582, 0.2321, 0.6994, 0.573, 0.6987, 0.5898, 0.6572, 0.5896, 0.6577, 0.573, 0.6162, 0.5731, 0.6157, 0.5897, 0.5748, 0.5896, 0.5748, 0.5731, 0.7549, 0.5713, 0.7528, 0.5873, 0.7407, 0.5905, 0.7423, 0.5736, 0.6995, 0.232, 0.699, 0.2155, 0.7404, 0.216, 0.741, 0.2324, 0.6582, 0.2321, 0.6578, 0.2156, 0.699, 0.2155, 0.6995, 0.232, 0.7423, 0.5736, 0.7407, 0.5905, 0.6987, 0.5898, 0.6994, 0.573, 0.7426, 0.5347, 0.7431, 0.5542, 0.6997, 0.5543, 0.6995, 0.5359, 0.6584, 0.2686, 0.6585, 0.2505, 0.6997, 0.2506, 0.6997, 0.2689, 0.6574, 0.3068, 0.6579, 0.2875, 0.6991, 0.2877, 0.6986, 0.3071, 0.7382, 0.4964, 0.74, 0.5153, 0.6985, 0.5168, 0.6976, 0.4975, 0.7362, 0.4573, 0.7371, 0.477, 0.6969, 0.4778, 0.6965, 0.4576, 0.657, 0.3474, 0.6571, 0.3269, 0.6982, 0.3271, 0.698, 0.3475, 0.6585, 0.2505, 0.6582, 0.2321, 0.6995, 0.232, 0.6997, 0.2506, 0.7431, 0.5542, 0.7423, 0.5736, 0.6994, 0.573, 0.6997, 0.5543, 0.6571, 0.3269, 0.6574, 0.3068, 0.6986, 0.3071, 0.6982, 0.3271, 0.7371, 0.477, 0.7382, 0.4964, 0.6976, 0.4975, 0.6969, 0.4778, 0.7407, 0.6198, 0.6991, 0.619, 0.698, 0.6064, 0.7393, 0.6071, 0.7407, 0.5905, 0.7393, 0.6071, 0.698, 0.6064, 0.6987, 0.5898, 0.74, 0.5153, 0.7426, 0.5347, 0.6995, 0.5359, 0.6985, 0.5168, 0.6579, 0.2875, 0.6584, 0.2686, 0.6997, 0.2689, 0.6991, 0.2877, 0.5748, 0.3477, 0.6157, 0.3476, 0.6159, 0.3704, 0.5748, 0.3705, 0.6578, 0.2156, 0.6574, 0.199, 0.6985, 0.1988, 0.699, 0.2155, 0.6577, 0.573, 0.6572, 0.5896, 0.6157, 0.5897, 0.6162, 0.5731, 0.5748, 0.2313, 0.5748, 0.2145, 0.6163, 0.2149, 0.6166, 0.2316, 0.5748, 0.2686, 0.5748, 0.2501, 0.6168, 0.2503, 0.6168, 0.2686, 0.658, 0.5363, 0.658, 0.5545, 0.6164, 0.5546, 0.6164, 0.5363, 0.6567, 0.4982, 0.6573, 0.5175, 0.616, 0.5174, 0.6156, 0.4982, 0.5748, 0.3073, 0.5748, 0.2878, 0.6163, 0.2876, 0.616, 0.3071, 0.5748, 0.3477, 0.5748, 0.3273, 0.6158, 0.3271, 0.6157, 0.3476, 0.656, 0.4579, 0.6563, 0.4783, 0.6154, 0.4783, 0.6152, 0.458, 0.658, 0.5545, 0.6577, 0.573, 0.6162, 0.5731, 0.6164, 0.5546, 0.5748, 0.2501, 0.5748, 0.2313, 0.6166, 0.2316, 0.6168, 0.2503, 0.6563, 0.4783, 0.6567, 0.4982, 0.6156, 0.4982, 0.6154, 0.4783, 0.5748, 0.3273, 0.5748, 0.3073, 0.616, 0.3071, 0.6158, 0.3271, 0.5748, 0.2145, 0.5748, 0.1977, 0.616, 0.1982, 0.6163, 0.2149, 0.6965, 0.4576, 0.656, 0.4579, 0.6561, 0.4352, 0.6966, 0.4352, 0.5748, 0.2878, 0.5748, 0.2686, 0.6168, 0.2686, 0.6163, 0.2876, 0.6573, 0.5175, 0.658, 0.5363, 0.6164, 0.5363, 0.616, 0.5174, 0.6572, 0.5896, 0.6567, 0.6065, 0.6151, 0.6062, 0.6157, 0.5897, 0.6578, 0.6194, 0.6161, 0.6188, 0.6151, 0.6062, 0.6567, 0.6065, 0.5067, 0.7741, 0.5051, 0.7739, 0.5074, 0.767, 0.5086, 0.7672, 0.5022, 0.7328, 0.5003, 0.7336, 0.4987, 0.7288, 0.5009, 0.7269, 0.5037, 0.7813, 0.5014, 0.7804, 0.5051, 0.7739, 0.5067, 0.7741, 0.5047, 0.7396, 0.5027, 0.7402, 0.5003, 0.7336, 0.5022, 0.7328, 0.5013, 0.7887, 0.4972, 0.7866, 0.5014, 0.7804, 0.5037, 0.7813, 0.5069, 0.7456, 0.5057, 0.7457, 0.5027, 0.7402, 0.5047, 0.7396, 0.8941, 0.7408, 0.8906, 0.7471, 0.8864, 0.7488, 0.8833, 0.7484, 0.8814, 0.7478, 0.8806, 0.7467, 0.88, 0.7452, 0.8801, 0.7429, 0.8811, 0.7398, 0.8836, 0.7358, 0.7872, 0.79, 0.7876, 0.7986, 0.7587, 0.7989, 0.7587, 0.7903, 0.787, 0.7805, 0.7872, 0.79, 0.7587, 0.7903, 0.7585, 0.781, 0.7868, 0.7707, 0.787, 0.7805, 0.7585, 0.781, 0.7581, 0.771, 0.7868, 0.7617, 0.7868, 0.7707, 0.7581, 0.771, 0.7578, 0.7619, 0.7867, 0.7539, 0.7868, 0.7617, 0.7578, 0.7619, 0.7576, 0.7541, 0.7867, 0.7461, 0.7867, 0.7539, 0.7576, 0.7541, 0.7576, 0.7462, 0.7867, 0.737, 0.7867, 0.7461, 0.7576, 0.7462, 0.7578, 0.7371, 0.7867, 0.7272, 0.7867, 0.737, 0.7578, 0.7371, 0.758, 0.7271, 0.7869, 0.7177, 0.7867, 0.7272, 0.758, 0.7271, 0.7581, 0.7178, 0.7873, 0.7091, 0.7869, 0.7177, 0.7581, 0.7178, 0.7579, 0.7091, 0.8711, 0.7286, 0.8677, 0.7322, 0.8265, 0.7213, 0.828, 0.7136, 0.8677, 0.7322, 0.8648, 0.7367, 0.8252, 0.7298, 0.8265, 0.7213, 0.8648, 0.7367, 0.8628, 0.742, 0.8244, 0.7386, 0.8252, 0.7298, 0.8628, 0.742, 0.8618, 0.7471, 0.824, 0.7466, 0.8244, 0.7386, 0.8618, 0.7471, 0.8618, 0.7518, 0.824, 0.7535, 0.824, 0.7466, 0.8618, 0.7518, 0.8625, 0.7565, 0.8241, 0.7605, 0.824, 0.7535, 0.8625, 0.7565, 0.8644, 0.7621, 0.8247, 0.7686, 0.8241, 0.7605, 0.8644, 0.7621, 0.8677, 0.7684, 0.8256, 0.7777, 0.8247, 0.7686, 0.8677, 0.7684, 0.8719, 0.7746, 0.8269, 0.7865, 0.8256, 0.7777, 0.8719, 0.7746, 0.8766, 0.7806, 0.8283, 0.7945, 0.8269, 0.7865, 0.828, 0.7136, 0.8265, 0.7213, 0.7869, 0.7177, 0.7873, 0.7091, 0.8265, 0.7213, 0.8252, 0.7298, 0.7867, 0.7272, 0.7869, 0.7177, 0.8252, 0.7298, 0.8244, 0.7386, 0.7867, 0.737, 0.7867, 0.7272, 0.8244, 0.7386, 0.824, 0.7466, 0.7867, 0.7461, 0.7867, 0.737, 0.824, 0.7466, 0.824, 0.7535, 0.7867, 0.7539, 0.7867, 0.7461, 0.824, 0.7535, 0.8241, 0.7605, 0.7868, 0.7617, 0.7867, 0.7539, 0.8241, 0.7605, 0.8247, 0.7686, 0.7868, 0.7707, 0.7868, 0.7617, 0.8247, 0.7686, 0.8256, 0.7777, 0.787, 0.7805, 0.7868, 0.7707, 0.8256, 0.7777, 0.8269, 0.7865, 0.7872, 0.79, 0.787, 0.7805, 0.8269, 0.7865, 0.8283, 0.7945, 0.7876, 0.7986, 0.7872, 0.79, 0.8906, 0.7471, 0.8941, 0.7408, 0.8766, 0.7806, 0.8719, 0.7746, 0.8864, 0.7488, 0.8906, 0.7471, 0.8719, 0.7746, 0.8677, 0.7684, 0.8833, 0.7484, 0.8864, 0.7488, 0.8677, 0.7684, 0.8644, 0.7621, 0.8814, 0.7478, 0.8833, 0.7484, 0.8644, 0.7621, 0.8625, 0.7565, 0.8806, 0.7467, 0.8814, 0.7478, 0.8625, 0.7565, 0.8618, 0.7518, 0.88, 0.7452, 0.8806, 0.7467, 0.8618, 0.7518, 0.8618, 0.7471, 0.8801, 0.7429, 0.88, 0.7452, 0.8618, 0.7471, 0.8628, 0.742, 0.8811, 0.7398, 0.8801, 0.7429, 0.8628, 0.742, 0.8648, 0.7367, 0.8836, 0.7358, 0.8811, 0.7398, 0.8648, 0.7367, 0.8677, 0.7322, 0.8941, 0.7408, 0.8836, 0.7358, 0.8677, 0.7322, 0.8711, 0.7286, 0.7587, 0.7903, 0.7587, 0.7989, 0.5013, 0.7887, 0.5037, 0.7813, 0.7585, 0.781, 0.7587, 0.7903, 0.5037, 0.7813, 0.5067, 0.7741, 0.7581, 0.771, 0.7585, 0.781, 0.5067, 0.7741, 0.5086, 0.7672, 0.7578, 0.7619, 0.7581, 0.771, 0.5086, 0.7672, 0.5094, 0.7611, 0.7576, 0.7541, 0.7578, 0.7619, 0.5094, 0.7611, 0.5095, 0.7558, 0.7576, 0.7462, 0.7576, 0.7541, 0.5095, 0.7558, 0.5085, 0.7508, 0.7578, 0.7371, 0.7576, 0.7462, 0.5085, 0.7508, 0.5069, 0.7456, 0.758, 0.7271, 0.7578, 0.7371, 0.5069, 0.7456, 0.5047, 0.7396, 0.7581, 0.7178, 0.758, 0.7271, 0.5047, 0.7396, 0.5022, 0.7328, 0.7579, 0.7091, 0.7581, 0.7178, 0.5022, 0.7328, 0.5009, 0.7269, 0.4987, 0.7288, 0.5003, 0.7336, 0.484, 0.7487, 0.4846, 0.7451, 0.5003, 0.7336, 0.5027, 0.7402, 0.4917, 0.7454, 0.484, 0.7487, 0.5027, 0.7402, 0.5057, 0.7457, 0.4925, 0.7481, 0.4917, 0.7454, 0.5057, 0.7457, 0.5073, 0.751, 0.4926, 0.7502, 0.4925, 0.7481, 0.5073, 0.751, 0.5079, 0.7557, 0.4922, 0.7515, 0.4926, 0.7502, 0.5079, 0.7557, 0.5082, 0.7608, 0.4916, 0.7524, 0.4922, 0.7515, 0.5082, 0.7608, 0.5074, 0.767, 0.4903, 0.7528, 0.4916, 0.7524, 0.5074, 0.767, 0.5051, 0.7739, 0.488, 0.7527, 0.4903, 0.7528, 0.5051, 0.7739, 0.5014, 0.7804, 0.4848, 0.7512, 0.488, 0.7527, 0.5014, 0.7804, 0.4972, 0.7866, 0.4846, 0.7451, 0.4848, 0.7512, 0.5086, 0.7672, 0.5074, 0.767, 0.5082, 0.7608, 0.5094, 0.7611, 0.5094, 0.7611, 0.5082, 0.7608, 0.5079, 0.7557, 0.5095, 0.7558, 0.5095, 0.7558, 0.5079, 0.7557, 0.5073, 0.751, 0.5085, 0.7508, 0.5085, 0.7508, 0.5073, 0.751, 0.5057, 0.7457, 0.5069, 0.7456, 0.484, 0.7487, 0.4917, 0.7454, 0.4925, 0.7481, 0.4926, 0.7502, 0.4922, 0.7515, 0.4916, 0.7524, 0.4903, 0.7528, 0.488, 0.7527, 0.4848, 0.7512, 0.4846, 0.7451, 0.9419, 0.2953, 0.9339, 0.2956, 0.9324, 0.2396, 0.941, 0.2394, 0.9339, 0.2956, 0.9252, 0.2963, 0.923, 0.2398, 0.9324, 0.2396, 0.9252, 0.2963, 0.9158, 0.2973, 0.9132, 0.2401, 0.923, 0.2398, 0.9158, 0.2973, 0.9066, 0.2984, 0.9038, 0.2405, 0.9132, 0.2401, 0.9066, 0.2984, 0.8977, 0.2993, 0.8951, 0.2408, 0.9038, 0.2405, 0.9864, 0.2982, 0.9774, 0.2974, 0.9783, 0.239, 0.9871, 0.239, 0.9774, 0.2974, 0.9681, 0.2965, 0.9688, 0.239, 0.9783, 0.239, 0.9681, 0.2965, 0.9587, 0.2958, 0.959, 0.2391, 0.9688, 0.239, 0.9324, 0.2396, 0.9284, 0.03953, 0.9371, 0.03936, 0.941, 0.2394, 0.9587, 0.2958, 0.9499, 0.2954, 0.9496, 0.2392, 0.959, 0.2391, 0.9499, 0.2954, 0.9419, 0.2953, 0.941, 0.2394, 0.9496, 0.2392, 0.9152, 0.3486, 0.9134, 0.3609, 0.9056, 0.3603, 0.906, 0.3491, 0.9491, 0.313, 0.9422, 0.3126, 0.9419, 0.2953, 0.9499, 0.2954, 0.9568, 0.3142, 0.9491, 0.313, 0.9499, 0.2954, 0.9587, 0.2958, 0.9654, 0.3161, 0.9568, 0.3142, 0.9587, 0.2958, 0.9681, 0.2965, 0.9744, 0.3182, 0.9654, 0.3161, 0.9681, 0.2965, 0.9774, 0.2974, 0.9834, 0.32, 0.9744, 0.3182, 0.9774, 0.2974, 0.9864, 0.2982, 0.91, 0.3189, 0.9009, 0.3209, 0.8977, 0.2993, 0.9066, 0.2984, 0.919, 0.3165, 0.91, 0.3189, 0.9066, 0.2984, 0.9158, 0.2973, 0.9276, 0.3144, 0.919, 0.3165, 0.9158, 0.2973, 0.9252, 0.2963, 0.9353, 0.3131, 0.9276, 0.3144, 0.9252, 0.2963, 0.9339, 0.2956, 0.9422, 0.3126, 0.9353, 0.3131, 0.9339, 0.2956, 0.9419, 0.2953, 0.9424, 0.3373, 0.9373, 0.3373, 0.9366, 0.3264, 0.9423, 0.3263, 0.9373, 0.3373, 0.9311, 0.3376, 0.93, 0.327, 0.9366, 0.3264, 0.9311, 0.3376, 0.9233, 0.3382, 0.9219, 0.3282, 0.93, 0.327, 0.9233, 0.3382, 0.9142, 0.339, 0.9128, 0.3299, 0.9219, 0.3282, 0.9142, 0.339, 0.905, 0.3402, 0.9035, 0.3317, 0.9128, 0.3299, 0.9799, 0.3392, 0.9707, 0.3383, 0.9718, 0.3292, 0.9812, 0.3308, 0.9707, 0.3383, 0.9615, 0.3377, 0.9627, 0.3278, 0.9718, 0.3292, 0.9615, 0.3377, 0.9538, 0.3373, 0.9546, 0.3267, 0.9627, 0.3278, 0.9538, 0.3373, 0.9476, 0.3372, 0.948, 0.3263, 0.9546, 0.3267, 0.9476, 0.3372, 0.9424, 0.3373, 0.9423, 0.3263, 0.948, 0.3263, 0.9476, 0.3474, 0.9426, 0.3473, 0.9424, 0.3373, 0.9476, 0.3372, 0.9536, 0.3476, 0.9476, 0.3474, 0.9476, 0.3372, 0.9538, 0.3373, 0.9611, 0.3477, 0.9536, 0.3476, 0.9538, 0.3373, 0.9615, 0.3377, 0.9699, 0.3479, 0.9611, 0.3477, 0.9615, 0.3377, 0.9707, 0.3383, 0.9791, 0.3481, 0.9699, 0.3479, 0.9707, 0.3383, 0.9799, 0.3392, 0.9152, 0.3486, 0.906, 0.3491, 0.905, 0.3402, 0.9142, 0.339, 0.924, 0.3482, 0.9152, 0.3486, 0.9142, 0.339, 0.9233, 0.3382, 0.9315, 0.3479, 0.924, 0.3482, 0.9233, 0.3382, 0.9311, 0.3376, 0.9375, 0.3475, 0.9315, 0.3479, 0.9311, 0.3376, 0.9373, 0.3373, 0.9426, 0.3473, 0.9375, 0.3475, 0.9373, 0.3373, 0.9424, 0.3373, 0.9423, 0.3263, 0.9366, 0.3264, 0.9353, 0.3131, 0.9422, 0.3126, 0.9366, 0.3264, 0.93, 0.327, 0.9276, 0.3144, 0.9353, 0.3131, 0.93, 0.327, 0.9219, 0.3282, 0.919, 0.3165, 0.9276, 0.3144, 0.9219, 0.3282, 0.9128, 0.3299, 0.91, 0.3189, 0.919, 0.3165, 0.9128, 0.3299, 0.9035, 0.3317, 0.9009, 0.3209, 0.91, 0.3189, 0.9812, 0.3308, 0.9718, 0.3292, 0.9744, 0.3182, 0.9834, 0.32, 0.9718, 0.3292, 0.9627, 0.3278, 0.9654, 0.3161, 0.9744, 0.3182, 0.9627, 0.3278, 0.9546, 0.3267, 0.9568, 0.3142, 0.9654, 0.3161, 0.9546, 0.3267, 0.948, 0.3263, 0.9491, 0.313, 0.9568, 0.3142, 0.948, 0.3263, 0.9423, 0.3263, 0.9422, 0.3126, 0.9491, 0.313, 0.9799, 0.3593, 0.984, 0.5841, 0.9768, 0.5843, 0.9721, 0.3602, 0.924, 0.3482, 0.9214, 0.3626, 0.9134, 0.3609, 0.9152, 0.3486, 0.9426, 0.3473, 0.9428, 0.366, 0.9363, 0.3656, 0.9375, 0.3475, 0.9315, 0.3479, 0.9292, 0.3644, 0.9214, 0.3626, 0.924, 0.3482, 0.9375, 0.3475, 0.9363, 0.3656, 0.9292, 0.3644, 0.9315, 0.3479, 0.9476, 0.3474, 0.9493, 0.3654, 0.9428, 0.366, 0.9426, 0.3473, 0.9536, 0.3476, 0.9564, 0.364, 0.9493, 0.3654, 0.9476, 0.3474, 0.9611, 0.3477, 0.9641, 0.362, 0.9564, 0.364, 0.9536, 0.3476, 0.9699, 0.3479, 0.9721, 0.3602, 0.9641, 0.362, 0.9611, 0.3477, 0.9791, 0.3481, 0.9799, 0.3593, 0.9721, 0.3602, 0.9699, 0.3479, 0.9757, 0.609, 0.9701, 0.6045, 0.9682, 0.5969, 0.9708, 0.5892, 0.9768, 0.5843, 0.984, 0.5841, 0.9895, 0.5886, 0.9914, 0.5961, 0.9888, 0.6038, 0.9828, 0.6087, 0.9292, 0.3644, 0.9307, 0.5858, 0.9225, 0.5854, 0.9214, 0.3626, 0.9493, 0.3654, 0.9531, 0.5858, 0.9458, 0.586, 0.9428, 0.366, 0.9721, 0.3602, 0.9768, 0.5843, 0.9691, 0.5848, 0.9641, 0.362, 0.9214, 0.3626, 0.9225, 0.5854, 0.9148, 0.5852, 0.9134, 0.3609, 0.9428, 0.366, 0.9458, 0.586, 0.9385, 0.586, 0.9363, 0.3656, 0.9641, 0.362, 0.9691, 0.5848, 0.9609, 0.5853, 0.9564, 0.364, 0.9134, 0.3609, 0.9148, 0.5852, 0.9076, 0.5851, 0.9056, 0.3603, 0.9363, 0.3656, 0.9385, 0.586, 0.9307, 0.5858, 0.9292, 0.3644, 0.9564, 0.364, 0.9609, 0.5853, 0.9531, 0.5858, 0.9493, 0.3654, 0.9132, 0.2401, 0.9091, 0.03992, 0.919, 0.03972, 0.923, 0.2398, 0.923, 0.2398, 0.919, 0.03972, 0.9284, 0.03953, 0.9324, 0.2396, 0.941, 0.2394, 0.9371, 0.03936, 0.9458, 0.03919, 0.9496, 0.2392, 0.9496, 0.2392, 0.9458, 0.03919, 0.9552, 0.039, 0.959, 0.2391, 0.959, 0.2391, 0.9552, 0.039, 0.9651, 0.03881, 0.9688, 0.239, 0.9688, 0.239, 0.9651, 0.03881, 0.9745, 0.03862, 0.9783, 0.239, 0.9783, 0.239, 0.9745, 0.03862, 0.9832, 0.03846, 0.9871, 0.239, 0.8951, 0.2408, 0.891, 0.04029, 0.8997, 0.04011, 0.9038, 0.2405, 0.9038, 0.2405, 0.8997, 0.04011, 0.9091, 0.03992, 0.9132, 0.2401, 0.9801, 0.008626, 0.9877, 0.01419, 0.9914, 0.02335, 0.9896, 0.03262, 0.9832, 0.03846, 0.9745, 0.03862, 0.9669, 0.03306, 0.9632, 0.0239, 0.965, 0.01463, 0.9714, 0.008794, 0.5345, 0.4355, 0.4936, 0.4352, 0.4933, 0.4088, 0.5343, 0.4093, 0.5748, 0.4358, 0.5345, 0.4355, 0.5343, 0.4093, 0.5748, 0.4099, 0.4926, 0.3702, 0.5337, 0.3704, 0.5333, 0.3968, 0.4921, 0.3963, 0.6571, 0.3702, 0.6981, 0.3703, 0.6983, 0.3968, 0.6575, 0.3963, 0.5337, 0.3704, 0.5748, 0.3705, 0.5748, 0.3972, 0.5333, 0.3968, 0.6561, 0.4352, 0.6152, 0.4355, 0.6154, 0.4093, 0.6563, 0.4088, 0.4531, 0.4352, 0.4128, 0.4353, 0.4116, 0.4093, 0.4526, 0.4093, 0.6152, 0.4355, 0.5748, 0.4358, 0.5748, 0.4099, 0.6154, 0.4093, 0.5345, 0.458, 0.4936, 0.4579, 0.4936, 0.4352, 0.5345, 0.4355, 0.6152, 0.458, 0.5748, 0.4581, 0.5748, 0.4358, 0.6152, 0.4355, 0.698, 0.3475, 0.7393, 0.3476, 0.7394, 0.3705, 0.6981, 0.3703, 0.5339, 0.3476, 0.5748, 0.3477, 0.5748, 0.3705, 0.5337, 0.3704, 0.4517, 0.3475, 0.4927, 0.3474, 0.4926, 0.3702, 0.4516, 0.3703, 0.4927, 0.3474, 0.5339, 0.3476, 0.5337, 0.3704, 0.4926, 0.3702, 0.4135, 0.4573, 0.4009, 0.4574, 0.4004, 0.4345, 0.4128, 0.4353, 0.6157, 0.3476, 0.657, 0.3474, 0.6571, 0.3702, 0.6159, 0.3704, 0.7362, 0.4573, 0.6965, 0.4576, 0.6966, 0.4352, 0.7368, 0.4353, 0.4936, 0.4579, 0.4532, 0.4576, 0.4531, 0.4352, 0.4936, 0.4352, 0.4513, 0.3968, 0.4526, 0.4093, 0.4116, 0.4093, 0.41, 0.3968, 0.5333, 0.3968, 0.5343, 0.4093, 0.4933, 0.4088, 0.4921, 0.3963, 0.4921, 0.3963, 0.4933, 0.4088, 0.4526, 0.4093, 0.4513, 0.3968, 0.5748, 0.3972, 0.5748, 0.4099, 0.5343, 0.4093, 0.5333, 0.3968, 0.6983, 0.3968, 0.7397, 0.3968, 0.7381, 0.4093, 0.697, 0.4093, 0.6163, 0.3968, 0.6575, 0.3963, 0.6563, 0.4088, 0.6154, 0.4093, 0.6575, 0.3963, 0.6983, 0.3968, 0.697, 0.4093, 0.6563, 0.4088, 0.5748, 0.3972, 0.6163, 0.3968, 0.6154, 0.4093, 0.5748, 0.4099, 0.6966, 0.4352, 0.6561, 0.4352, 0.6563, 0.4088, 0.697, 0.4093, 0.4516, 0.3703, 0.4926, 0.3702, 0.4921, 0.3963, 0.4513, 0.3968, 0.6981, 0.3703, 0.7394, 0.3705, 0.7397, 0.3968, 0.6983, 0.3968, 0.7493, 0.4345, 0.7368, 0.4353, 0.7381, 0.4093, 0.7507, 0.4082, 0.7368, 0.4353, 0.6966, 0.4352, 0.697, 0.4093, 0.7381, 0.4093, 0.4936, 0.4352, 0.4531, 0.4352, 0.4526, 0.4093, 0.4933, 0.4088, 0.6159, 0.3704, 0.6571, 0.3702, 0.6575, 0.3963, 0.6163, 0.3968, 0.4128, 0.4353, 0.4004, 0.4345, 0.399, 0.4082, 0.4116, 0.4093, 0.5748, 0.3705, 0.6159, 0.3704, 0.6163, 0.3968, 0.5748, 0.3972, 0.4103, 0.3705, 0.4516, 0.3703, 0.4513, 0.3968, 0.41, 0.3968])
me_cube.materials.append(mat_material)
me_cube.use_mirror_vertex_groups = False
me_cube.update()

# ---- objects
ob_trchair = bpy.data.objects.new('TRChair', me_cube)

# ---- transforms, parenting, visibility, modifiers, constraints
ob_trchair.location = (0.0, 0.0, 0.0)
ob_trchair.lock_rotations_4d = False
ob_trchair.empty_display_type = 'ARROWS'
ob_trchair.lineart.crease_threshold = 0.0

# ---- collection membership
col_collection.objects.link(ob_trchair)

# ---- scene / render settings (as saved in the file)
scene.frame_start = 1; scene.frame_end = 250; scene.frame_set(1)
scene.render.engine = 'BLENDER_EEVEE_NEXT'
scene.cycles.sampling_pattern = 'TABULATED_SOBOL'
scene.cycles.use_light_tree = False
scene.view_settings.view_transform = 'Filmic'
bpy.context.view_layer.update()

# ---- added for rendering (the .blend has no active camera and no usable light): camera, sun
cam_auto = bpy.data.cameras.new('AutoCamera')
cam_auto.lens = 50.0
cam_auto.sensor_width = 36.0
cam_auto.clip_end = 1000.0
ob_auto_camera = bpy.data.objects.new('AutoCamera', cam_auto)
scene.collection.objects.link(ob_auto_camera)
ob_auto_camera.location = (1.01391, -1.27806, 1.20734)
ob_auto_camera.rotation_euler = (1.09748, -7.21219e-08, 0.694738)
scene.camera = ob_auto_camera
light_auto_sun = bpy.data.lights.new('AutoSun', 'SUN')
light_auto_sun.energy = 3.0
light_auto_sun.angle = 0.0523599
ob_auto_sun = bpy.data.objects.new('AutoSun', light_auto_sun)
scene.collection.objects.link(ob_auto_sun)
ob_auto_sun.rotation_euler = (0.872665, 0.174533, 0.523599)
bpy.context.view_layer.update()
